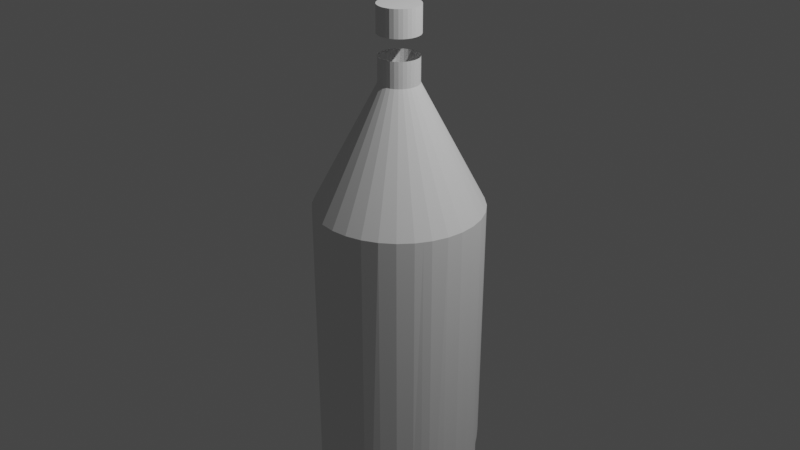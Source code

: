 # Source: bottle.blend  (saved by Blender 3.3.6; exported with 4.5.12 LTS)
import bpy
from mathutils import Matrix  # noqa: F401  (used for matrix-valued properties, if any)

bpy.ops.wm.read_factory_settings(use_empty=True)
scene = bpy.context.scene
scene.name = 'Scene'

# ---- collections
col_collection = bpy.data.collections.new('Collection'); scene.collection.children.link(col_collection)

# ---- world
world_world = bpy.data.worlds.new('World'); scene.world = world_world
world_world.use_nodes = True; world_world.node_tree.nodes.clear()
_N = world_world.node_tree.nodes; _L = world_world.node_tree.links
n0 = _N.new('ShaderNodeOutputWorld'); n0.name = 'World Output'; n0.location = (300, 300)
n1 = _N.new('ShaderNodeBackground'); n1.name = 'Background'; n1.location = (10, 300)
n1.inputs[0].default_value = (0.05088, 0.05088, 0.05088, 1.0)
_L.new(n1.outputs[0], n0.inputs[0])
n0.is_active_output = True
world_world.color = (0.05088, 0.05088, 0.05088)
world_world.use_sun_shadow = False
world_world.sun_shadow_jitter_overblur = 0.0

# ---- cameras
cam_camera = bpy.data.cameras.new('Camera')
cam_camera.clip_end = 100.0
cam_camera.ortho_scale = 7.314

# ---- lights
light_light = bpy.data.lights.new('Light', 'POINT')
light_light.transmission_factor = 0.0
light_light.energy = 1000.0
light_light.shadow_soft_size = 0.1
light_light.shadow_maximum_resolution = 0.006
light_light.use_absolute_resolution = True

# ---- meshes
me_cylinder = bpy.data.meshes.new('Cylinder')
me_cylinder.from_pydata([(-7.042e-10, 0.8805, 0.1673), (7.432e-09, 0.2085, 1.453), (0.1718, 0.8636, 0.1673), (0.04067, 0.2045, 1.453), (0.3369, 0.8135, 0.1673), (0.07978, 0.1926, 1.453), (0.4892, 0.7321, 0.1673), (0.1158, 0.1733, 1.453), (0.6226, 0.6226, 0.1673), (0.1474, 0.1474, 1.453), (0.7321, 0.4892, 0.1673), (0.1733, 0.1158, 1.453), (0.8135, 0.3369, 0.1673), (0.1926, 0.07978, 1.453), (0.8636, 0.1718, 0.1673), (0.2045, 0.04067, 1.453), (0.8805, 5.562e-10, 0.1673), (0.2085, 1.057e-08, 1.453), (0.8636, -0.1718, 0.1673), (0.2045, -0.04067, 1.453), (0.8135, -0.3369, 0.1673), (0.1926, -0.07978, 1.453), (0.7321, -0.4892, 0.1673), (0.1733, -0.1158, 1.453), (0.6226, -0.6226, 0.1673), (0.1474, -0.1474, 1.453), (0.4892, -0.7321, 0.1673), (0.1158, -0.1733, 1.453), (0.3369, -0.8135, 0.1673), (0.07978, -0.1926, 1.453), (0.1718, -0.8636, 0.1673), (0.04067, -0.2045, 1.453), (-7.042e-10, -0.8805, 0.1673), (7.432e-09, -0.2085, 1.453), (-0.1718, -0.8636, 0.1673), (-0.04067, -0.2045, 1.453), (-0.3369, -0.8135, 0.1673), (-0.07978, -0.1926, 1.453), (-0.4892, -0.7321, 0.1673), (-0.1158, -0.1733, 1.453), (-0.6226, -0.6226, 0.1673), (-0.1474, -0.1474, 1.453), (-0.7321, -0.4892, 0.1673), (-0.1733, -0.1158, 1.453), (-0.8135, -0.3369, 0.1673), (-0.1926, -0.07978, 1.453), (-0.8636, -0.1718, 0.1673), (-0.2045, -0.04067, 1.453), (-0.8805, 5.562e-10, 0.1673), (-0.2085, 1.057e-08, 1.453), (-0.8636, 0.1718, 0.1673), (-0.2045, 0.04067, 1.453), (-0.8135, 0.3369, 0.1673), (-0.1926, 0.07978, 1.453), (-0.7321, 0.4892, 0.1673), (-0.1733, 0.1158, 1.453), (-0.6226, 0.6226, 0.1673), (-0.1474, 0.1474, 1.453), (-0.4892, 0.7321, 0.1673), (-0.1158, 0.1733, 1.453), (-0.3369, 0.8135, 0.1673), (-0.07978, 0.1926, 1.453), (-0.1718, 0.8636, 0.1673), (-0.04067, 0.2045, 1.453), (7.432e-09, 0.2085, 1.72), (0.04067, 0.2045, 1.72), (0.07978, 0.1926, 1.72), (0.1158, 0.1733, 1.72), (0.1474, 0.1474, 1.72), (0.1733, 0.1158, 1.72), (0.1926, 0.07978, 1.72), (0.2045, 0.04067, 1.72), (0.2085, 1.057e-08, 1.72), (0.2045, -0.04067, 1.72), (0.1926, -0.07978, 1.72), (0.1733, -0.1158, 1.72), (0.1474, -0.1474, 1.72), (0.1158, -0.1733, 1.72), (0.07978, -0.1926, 1.72), (0.04067, -0.2045, 1.72), (7.432e-09, -0.2085, 1.72), (-0.04067, -0.2045, 1.72), (-0.07978, -0.1926, 1.72), (-0.1158, -0.1733, 1.72), (-0.1474, -0.1474, 1.72), (-0.1733, -0.1158, 1.72), (-0.1926, -0.07978, 1.72), (-0.2045, -0.04067, 1.72), (-0.2085, 1.057e-08, 1.72), (-0.2045, 0.04067, 1.72), (-0.1926, 0.07978, 1.72), (-0.1733, 0.1158, 1.72), (-0.1474, 0.1474, 1.72), (-0.1158, 0.1733, 1.72), (-0.07978, 0.1926, 1.72), (-0.04067, 0.2045, 1.72), (-2.905e-08, 0.8717, -3.891), (0.1701, 0.8549, -3.891), (0.3369, 0.8135, -3.891), (0.4843, 0.7248, -3.891), (0.6164, 0.6164, -3.891), (0.7248, 0.4843, -3.891), (0.8135, 0.3369, -3.891), (0.8549, 0.1701, -3.891), (0.8717, 8.851e-10, -3.891), (0.8549, -0.1701, -3.891), (0.8135, -0.3369, -3.891), (0.7248, -0.4843, -3.891), (0.6164, -0.6164, -3.891), (0.4843, -0.7248, -3.891), (0.3369, -0.8135, -3.891), (0.1701, -0.8549, -3.891), (-2.905e-08, -0.8717, -3.891), (-0.1701, -0.8549, -3.891), (-0.3369, -0.8135, -3.891), (-0.4843, -0.7248, -3.891), (-0.6164, -0.6164, -3.891), (-0.7248, -0.4843, -3.891), (-0.8135, -0.3369, -3.891), (-0.8549, -0.1701, -3.891), (-0.8717, 8.851e-10, -3.891), (-0.8549, 0.1701, -3.891), (-0.8135, 0.3369, -3.891), (-0.7248, 0.4843, -3.891), (-0.6164, 0.6164, -3.891), (-0.4843, 0.7248, -3.891), (-0.3369, 0.8135, -3.891), (-0.1701, 0.8549, -3.891), (1.867e-10, 0.8805, -4.816), (0.1718, 0.8636, -4.816), (0.3369, 0.8135, -4.585), (0.4892, 0.7321, -4.816), (0.6226, 0.6226, -4.816), (0.7321, 0.4892, -4.816), (0.8135, 0.3369, -4.585), (0.8636, 0.1718, -4.816), (0.8805, 5.562e-10, -4.816), (0.8636, -0.1718, -4.816), (0.8135, -0.3369, -4.585), (0.7321, -0.4892, -4.816), (0.6226, -0.6226, -4.816), (0.4892, -0.7321, -4.816), (0.3369, -0.8135, -4.585), (0.1718, -0.8636, -4.816), (1.867e-10, -0.8805, -4.816), (-0.1718, -0.8636, -4.816), (-0.3369, -0.8135, -4.585), (-0.4892, -0.7321, -4.816), (-0.6226, -0.6226, -4.816), (-0.7321, -0.4892, -4.816), (-0.8135, -0.3369, -4.585), (-0.8636, -0.1718, -4.816), (-0.8805, 5.562e-10, -4.816), (-0.8636, 0.1718, -4.816), (-0.8135, 0.3369, -4.585), (-0.7321, 0.4892, -4.816), (-0.6226, 0.6226, -4.816), (-0.4892, 0.7321, -4.816), (-0.3369, 0.8135, -4.585), (-0.1718, 0.8636, -4.816), (5.471e-09, 0.7766, -5.143), (0.1515, 0.7617, -5.143), (0.2972, 0.7175, -4.822), (0.4315, 0.6457, -5.143), (0.5491, 0.5491, -5.143), (0.6457, 0.4315, -5.143), (0.7175, 0.2972, -4.822), (0.7617, 0.1515, -5.143), (0.7766, 5.562e-10, -5.143), (0.7617, -0.1515, -5.143), (0.7175, -0.2972, -4.822), (0.6457, -0.4315, -5.143), (0.5491, -0.5491, -5.143), (0.4315, -0.6457, -5.143), (0.2972, -0.7175, -4.822), (0.1515, -0.7617, -5.143), (5.471e-09, -0.7766, -5.143), (-0.1515, -0.7617, -5.143), (-0.2972, -0.7175, -4.822), (-0.4315, -0.6457, -5.143), (-0.5491, -0.5491, -5.143), (-0.6457, -0.4315, -5.143), (-0.7175, -0.2972, -4.822), (-0.7617, -0.1515, -5.143), (-0.7766, -4.122e-10, -5.143), (-0.7617, 0.1515, -5.143), (-0.7175, 0.2972, -4.822), (-0.6457, 0.4315, -5.143), (-0.5491, 0.5491, -5.143), (-0.4315, 0.6457, -5.143), (-0.2972, 0.7175, -4.822), (-0.1515, 0.7617, -5.143), (6.298e-09, 0.6572, -5.146), (0.1282, 0.6446, -5.146), (0.2515, 0.6072, -5.057), (0.3651, 0.5465, -5.146), (0.4647, 0.4647, -5.146), (0.5465, 0.3651, -5.146), (0.6072, 0.2515, -5.057), (0.6446, 0.1282, -5.146), (0.6572, 5.562e-10, -5.146), (0.6446, -0.1282, -5.146), (0.6072, -0.2515, -5.057), (0.5465, -0.3651, -5.146), (0.4647, -0.4647, -5.146), (0.3651, -0.5465, -5.146), (0.2515, -0.6072, -5.057), (0.1282, -0.6446, -5.146), (6.298e-09, -0.6572, -5.146), (-0.1282, -0.6446, -5.146), (-0.2515, -0.6072, -5.057), (-0.3651, -0.5465, -5.146), (-0.4647, -0.4647, -5.146), (-0.5465, -0.3651, -5.146), (-0.6072, -0.2515, -5.057), (-0.6446, -0.1282, -5.146), (-0.6572, -8.73e-10, -5.146), (-0.6446, 0.1282, -5.146), (-0.6072, 0.2515, -5.057), (-0.5465, 0.3651, -5.146), (-0.4647, 0.4647, -5.146), (-0.3651, 0.5465, -5.146), (-0.2515, 0.6072, -5.057), (-0.1282, 0.6446, -5.146), (6.008e-09, 0.5828, -5.139), (0.1137, 0.5716, -5.139), (0.223, 0.5384, -5.049), (0.3238, 0.4846, -5.139), (0.4121, 0.4121, -5.139), (0.4846, 0.3238, -5.139), (0.5384, 0.223, -5.049), (0.5716, 0.1137, -5.139), (0.5828, -2.494e-10, -5.139), (0.5716, -0.1137, -5.139), (0.5384, -0.223, -5.049), (0.4846, -0.3238, -5.139), (0.4121, -0.4121, -5.139), (0.3238, -0.4846, -5.139), (0.223, -0.5384, -5.049), (0.1137, -0.5716, -5.139), (5.471e-09, -0.5828, -5.139), (-0.1137, -0.5716, -5.139), (-0.223, -0.5384, -5.049), (-0.3238, -0.4846, -5.139), (-0.4121, -0.4121, -5.139), (-0.4846, -0.3238, -5.139), (-0.5384, -0.223, -5.049), (-0.5716, -0.1137, -5.139), (-0.5828, -7.425e-10, -5.139), (-0.5716, 0.1137, -5.139), (-0.5384, 0.223, -5.049), (-0.4846, 0.3238, -5.139), (-0.4121, 0.4121, -5.139), (-0.3238, 0.4846, -5.139), (-0.223, 0.5384, -5.049), (-0.1137, 0.5716, -5.139), (4.626e-09, 0.4767, -5.148), (5.636e-09, 0.5302, -5.145), (0.093, 0.4675, -5.148), (0.1034, 0.5201, -5.145), (0.1824, 0.4404, -5.148), (0.2029, 0.4899, -5.012), (0.2648, 0.3964, -5.148), (0.2946, 0.4409, -5.145), (0.3371, 0.3371, -5.148), (0.3749, 0.3749, -5.145), (0.3964, 0.2648, -5.148), (0.4409, 0.2946, -5.145), (0.4404, 0.1824, -5.148), (0.4899, 0.2029, -5.012), (0.4675, 0.093, -5.148), (0.5201, 0.1034, -5.145), (0.4767, -4.569e-09, -5.148), (0.5302, -1.89e-09, -5.145), (0.4675, -0.093, -5.148), (0.5201, -0.1034, -5.145), (0.4404, -0.1824, -5.148), (0.4899, -0.2029, -5.012), (0.3964, -0.2648, -5.148), (0.4409, -0.2946, -5.145), (0.3371, -0.3371, -5.148), (0.3749, -0.3749, -5.145), (0.2648, -0.3964, -5.148), (0.2946, -0.4409, -5.145), (0.1824, -0.4404, -5.148), (0.2029, -0.4899, -5.012), (0.093, -0.4675, -5.148), (0.1034, -0.5201, -5.145), (8.111e-09, -0.4767, -5.148), (6.27e-09, -0.5302, -5.145), (-0.093, -0.4675, -5.148), (-0.1034, -0.5201, -5.145), (-0.1824, -0.4404, -5.148), (-0.2029, -0.4899, -5.012), (-0.2648, -0.3964, -5.148), (-0.2946, -0.4409, -5.145), (-0.3371, -0.3371, -5.148), (-0.3749, -0.3749, -5.145), (-0.3964, -0.2648, -5.148), (-0.4409, -0.2946, -5.145), (-0.4404, -0.1824, -5.148), (-0.4899, -0.2029, -5.012), (-0.4675, -0.093, -5.148), (-0.5201, -0.1034, -5.145), (-0.4767, -4.774e-09, -5.148), (-0.5302, -2.056e-09, -5.145), (-0.4675, 0.093, -5.148), (-0.5201, 0.1034, -5.145), (-0.4404, 0.1824, -5.148), (-0.4899, 0.2029, -5.012), (-0.3964, 0.2648, -5.148), (-0.4409, 0.2946, -5.145), (-0.3371, 0.3371, -5.148), (-0.3749, 0.3749, -5.145), (-0.2648, 0.3964, -5.148), (-0.2946, 0.4409, -5.145), (-0.1824, 0.4404, -5.148), (-0.2029, 0.4899, -5.012), (-0.093, 0.4675, -5.148), (-0.1034, 0.5201, -5.145), (0.08589, 0.872, 0.1673), (0.2544, 0.8385, 0.1673), (0.4131, 0.7728, 0.1673), (0.5559, 0.6774, 0.1673), (0.6774, 0.5559, 0.1673), (0.7728, 0.4131, 0.1673), (0.8385, 0.2544, 0.1673), (0.872, 0.08589, 0.1673), (0.872, -0.08589, 0.1673), (0.8385, -0.2544, 0.1673), (0.7728, -0.4131, 0.1673), (0.6774, -0.5559, 0.1673), (0.5559, -0.6774, 0.1673), (0.4131, -0.7728, 0.1673), (0.2544, -0.8385, 0.1673), (0.08589, -0.872, 0.1673), (-0.08589, -0.872, 0.1673), (-0.2544, -0.8385, 0.1673), (-0.4131, -0.7728, 0.1673), (-0.5559, -0.6774, 0.1673), (-0.6774, -0.5559, 0.1673), (-0.7728, -0.4131, 0.1673), (-0.8385, -0.2544, 0.1673), (-0.872, -0.08589, 0.1673), (-0.872, 0.08589, 0.1673), (-0.8385, 0.2544, 0.1673), (-0.7728, 0.4131, 0.1673), (-0.6774, 0.5559, 0.1673), (-0.5559, 0.6774, 0.1673), (-0.4131, 0.7728, 0.1673), (-0.2544, 0.8385, 0.1673), (-0.08589, 0.872, 0.1673), (0.08503, 0.8633, -3.891), (0.2544, 0.8385, -3.891), (0.4131, 0.7728, -3.891), (0.5503, 0.6706, -3.891), (0.6706, 0.5503, -3.891), (0.7728, 0.4131, -3.891), (0.8385, 0.2544, -3.891), (0.8633, 0.08503, -3.891), (0.8633, -0.08503, -3.891), (0.8385, -0.2544, -3.891), (0.7728, -0.4131, -3.891), (0.6706, -0.5503, -3.891), (0.5503, -0.6706, -3.891), (0.4131, -0.7728, -3.891), (0.2544, -0.8385, -3.891), (0.08503, -0.8633, -3.891), (-0.08503, -0.8633, -3.891), (-0.2544, -0.8385, -3.891), (-0.4131, -0.7728, -3.891), (-0.5503, -0.6706, -3.891), (-0.6706, -0.5503, -3.891), (-0.7728, -0.4131, -3.891), (-0.8385, -0.2544, -3.891), (-0.8633, -0.08503, -3.891), (-0.8633, 0.08503, -3.891), (-0.8385, 0.2544, -3.891), (-0.7728, 0.4131, -3.891), (-0.6706, 0.5503, -3.891), (-0.5503, 0.6706, -3.891), (-0.4131, 0.7728, -3.891), (-0.2544, 0.8385, -3.891), (-0.08503, 0.8633, -3.891), (0.3369, 0.8135, -2.588), (0.1701, 0.8549, -2.588), (0.7248, -0.4843, -2.588), (0.8135, -0.3369, -2.588), (-0.6164, -0.6164, -2.588), (-0.4843, -0.7248, -2.588), (-0.4843, 0.7248, -2.588), (-0.6164, 0.6164, -2.588), (0.8549, 0.1701, -2.588), (0.8135, 0.3369, -2.588), (-1.501e-08, -0.8717, -2.588), (0.1701, -0.8549, -2.588), (-0.8549, 0.1701, -2.588), (-0.8717, 8.851e-10, -2.588), (0.4843, 0.7248, -2.588), (0.6164, -0.6164, -2.588), (-0.7248, -0.4843, -2.588), (-0.3369, 0.8135, -2.588), (0.8717, 8.851e-10, -2.588), (-0.1701, -0.8549, -2.588), (-0.8135, 0.3369, -2.588), (0.6164, 0.6164, -2.588), (0.4843, -0.7248, -2.588), (-0.8135, -0.3369, -2.588), (-0.1701, 0.8549, -2.588), (0.8549, -0.1701, -2.588), (-0.3369, -0.8135, -2.588), (-0.7248, 0.4843, -2.588), (0.7248, 0.4843, -2.588), (0.3369, -0.8135, -2.588), (-0.8549, -0.1701, -2.588), (-1.501e-08, 0.8717, -2.588), (-0.8633, -0.08503, -2.588), (0.2544, -0.8385, -2.588), (0.7728, 0.4131, -2.588), (-0.6706, 0.5503, -2.588), (-0.4131, -0.7728, -2.588), (0.8385, -0.2544, -2.588), (-0.08503, 0.8633, -2.588), (0.08503, 0.8633, -2.588), (-0.8385, -0.2544, -2.588), (0.4131, -0.7728, -2.588), (0.6706, 0.5503, -2.588), (-0.7728, 0.4131, -2.588), (-0.2544, -0.8385, -2.588), (0.8633, -0.08503, -2.588), (-0.2544, 0.8385, -2.588), (-0.7728, -0.4131, -2.588), (0.5503, -0.6706, -2.588), (0.5503, 0.6706, -2.588), (-0.8385, 0.2544, -2.588), (-0.08503, -0.8633, -2.588), (0.8633, 0.08503, -2.588), (-0.4131, 0.7728, -2.588), (-0.6706, -0.5503, -2.588), (0.6706, -0.5503, -2.588), (0.4131, 0.7728, -2.588), (-0.8633, 0.08503, -2.588), (0.08503, -0.8633, -2.588), (0.8385, 0.2544, -2.588), (-0.5503, 0.6706, -2.588), (-0.5503, -0.6706, -2.588), (0.7728, -0.4131, -2.588), (0.2544, 0.8385, -2.588), (0.1275, 0.8591, -3.891), (0.5834, 0.6435, -3.891), (0.6977, 0.5173, -3.891), (0.8675, 0.04251, -3.891), (0.8591, -0.1275, -3.891), (0.6435, -0.5834, -3.891), (0.5173, -0.6977, -3.891), (0.04251, -0.8675, -3.891), (-0.1275, -0.8591, -3.891), (-0.5834, -0.6435, -3.891), (-0.6977, -0.5173, -3.891), (-0.8675, -0.04251, -3.891), (-0.8591, 0.1275, -3.891), (-0.6435, 0.5834, -3.891), (-0.5173, 0.6977, -3.891), (-0.04251, 0.8675, -3.891), (0.6589, -0.4403, -3.24), (-0.5603, -0.5603, -3.24), (-0.4403, 0.6589, -3.24), (0.7772, 0.1546, -3.24), (-2.454e-08, -0.7924, -3.24), (-0.7772, 0.1546, -3.24), (0.4403, 0.6589, -3.24), (0.5603, -0.5603, -3.24), (-0.6589, -0.4403, -3.24), (0.7924, 2.026e-10, -3.24), (-0.1546, -0.7772, -3.24), (0.5603, 0.5603, -3.24), (0.4403, -0.6589, -3.24), (-0.1546, 0.7772, -3.24), (0.7772, -0.1546, -3.24), (-0.6589, 0.4403, -3.24), (0.6589, 0.4403, -3.24), (-0.7772, -0.1546, -3.24), (0.04251, 0.8675, -3.891), (0.5173, 0.6977, -3.891), (0.6435, 0.5834, -3.891), (0.8591, 0.1275, -3.891), (0.8675, -0.04251, -3.891), (0.6977, -0.5173, -3.891), (0.5834, -0.6435, -3.891), (0.1275, -0.8591, -3.891), (-0.04251, -0.8675, -3.891), (-0.5173, -0.6977, -3.891), (-0.6435, -0.5834, -3.891), (-0.8591, -0.1275, -3.891), (-0.8675, 0.04251, -3.891), (-0.6977, 0.5173, -3.891), (-0.5834, 0.6435, -3.891), (-0.1275, 0.8591, -3.891), (0.1546, 0.7772, -3.24), (-0.4403, -0.6589, -3.24), (-0.5603, 0.5603, -3.24), (0.1546, -0.7772, -3.24), (-0.7924, 2.026e-10, -3.24), (-2.454e-08, 0.7924, -3.24), (-0.7848, -0.0773, -3.24), (-0.8591, -0.1275, -2.588), (-0.8675, -0.04251, -2.588), (-0.6096, 0.5003, -3.24), (-0.6977, 0.5173, -2.588), (-0.6435, 0.5834, -2.588), (-0.0773, 0.7848, -3.24), (-0.1275, 0.8591, -2.588), (-0.04251, 0.8675, -2.588), (0.0773, 0.7848, -3.24), (0.04251, 0.8675, -2.588), (0.1275, 0.8591, -2.588), (0.6096, 0.5003, -3.24), (0.6435, 0.5834, -2.588), (0.6977, 0.5173, -2.588), (0.7848, -0.0773, -3.24), (0.8675, -0.04251, -2.588), (0.8591, -0.1275, -2.588), (0.5003, -0.6096, -3.24), (0.5834, -0.6435, -2.588), (0.5173, -0.6977, -2.588), (0.5003, 0.6096, -3.24), (0.5173, 0.6977, -2.588), (0.5834, 0.6435, -2.588), (-0.0773, -0.7848, -3.24), (-0.04251, -0.8675, -2.588), (-0.1275, -0.8591, -2.588), (0.7848, 0.0773, -3.24), (0.8591, 0.1275, -2.588), (0.8675, 0.04251, -2.588), (-0.6096, -0.5003, -3.24), (-0.6435, -0.5834, -2.588), (-0.6977, -0.5173, -2.588), (0.6096, -0.5003, -3.24), (0.6977, -0.5173, -2.588), (0.6435, -0.5834, -2.588), (-0.7848, 0.0773, -3.24), (-0.8675, 0.04251, -2.588), (-0.8591, 0.1275, -2.588), (0.0773, -0.7848, -3.24), (0.1275, -0.8591, -2.588), (0.04251, -0.8675, -2.588), (-0.5003, 0.6096, -3.24), (-0.5834, 0.6435, -2.588), (-0.5173, 0.6977, -2.588), (-0.5003, -0.6096, -3.24), (-0.5173, -0.6977, -2.588), (-0.5834, -0.6435, -2.588), (-0.4703, -0.6343, -3.24), (-0.5303, 0.585, -3.24), (0.1159, -0.781, -3.24), (-0.7886, 0.03865, -3.24), (0.6343, -0.4703, -3.24), (-0.585, -0.5303, -3.24), (0.781, 0.1159, -3.24), (-0.03865, -0.7886, -3.24), (0.4703, 0.6343, -3.24), (0.5303, -0.585, -3.24), (0.7886, -0.03865, -3.24), (0.585, 0.5303, -3.24), (0.03865, 0.7886, -3.24), (-0.1159, 0.781, -3.24), (-0.6343, 0.4703, -3.24), (-0.7886, -0.03865, -3.24), (-0.585, 0.5303, -3.24), (-0.03865, 0.7886, -3.24), (0.1159, 0.781, -3.24), (0.6343, 0.4703, -3.24), (0.781, -0.1159, -3.24), (0.4703, -0.6343, -3.24), (0.5303, 0.585, -3.24), (-0.1159, -0.781, -3.24), (0.7886, 0.03865, -3.24), (-0.6343, -0.4703, -3.24), (0.585, -0.5303, -3.24), (-0.781, 0.1159, -3.24), (0.03865, -0.7886, -3.24), (-0.4703, 0.6343, -3.24), (-0.5303, -0.585, -3.24), (-0.781, -0.1159, -3.24)], [], [(0, 1, 3, 2, 320), (2, 3, 5, 4, 321), (4, 5, 7, 6, 322), (6, 7, 9, 8, 323), (8, 9, 11, 10, 324), (10, 11, 13, 12, 325), (12, 13, 15, 14, 326), (14, 15, 17, 16, 327), (16, 17, 19, 18, 328), (18, 19, 21, 20, 329), (20, 21, 23, 22, 330), (22, 23, 25, 24, 331), (24, 25, 27, 26, 332), (26, 27, 29, 28, 333), (28, 29, 31, 30, 334), (30, 31, 33, 32, 335), (32, 33, 35, 34, 336), (34, 35, 37, 36, 337), (36, 37, 39, 38, 338), (38, 39, 41, 40, 339), (40, 41, 43, 42, 340), (42, 43, 45, 44, 341), (44, 45, 47, 46, 342), (46, 47, 49, 48, 343), (48, 49, 51, 50, 344), (50, 51, 53, 52, 345), (52, 53, 55, 54, 346), (54, 55, 57, 56, 347), (56, 57, 59, 58, 348), (58, 59, 61, 60, 349), (13, 11, 69, 70), (60, 61, 63, 62, 350), (62, 63, 1, 0, 351), (447, 384, 98, 353), (583, 504, 375, 493), (31, 29, 78, 79), (49, 47, 87, 88), (5, 3, 65, 66), (23, 21, 74, 75), (41, 39, 83, 84), (59, 57, 92, 93), (15, 13, 70, 71), (33, 31, 79, 80), (51, 49, 88, 89), (7, 5, 66, 67), (25, 23, 75, 76), (43, 41, 84, 85), (61, 59, 93, 94), (17, 15, 71, 72), (35, 33, 80, 81), (53, 51, 89, 90), (9, 7, 67, 68), (27, 25, 76, 77), (45, 43, 85, 86), (63, 61, 94, 95), (19, 17, 72, 73), (37, 35, 81, 82), (55, 53, 90, 91), (11, 9, 68, 69), (29, 27, 77, 78), (47, 45, 86, 87), (3, 1, 64, 65), (1, 63, 95, 64), (21, 19, 73, 74), (39, 37, 82, 83), (57, 55, 91, 92), (101, 357, 102, 134, 133), (446, 386, 464, 107, 362), (582, 465, 116, 457), (581, 466, 125, 462), (443, 392, 467, 103, 358), (580, 468, 112, 455), (579, 469, 121, 460), (440, 398, 470, 99, 354), (578, 471, 108, 453), (577, 472, 117, 458), (437, 401, 126, 381), (576, 473, 104, 451), (575, 474, 113, 456), (434, 404, 122, 377), (574, 475, 100, 449), (573, 476, 109, 454), (431, 407, 118, 373), (430, 408, 477, 127, 382), (572, 478, 105, 452), (428, 410, 114, 369), (427, 411, 479, 123, 378), (571, 480, 101, 450), (425, 413, 110, 365), (424, 414, 481, 119, 374), (570, 498, 97, 448), (569, 503, 96, 463), (421, 387, 106, 361), (420, 389, 499, 115, 370), (568, 500, 124, 461), (418, 393, 102, 357), (417, 395, 501, 111, 366), (567, 502, 120, 459), (127, 497, 383, 463, 96, 128, 159), (97, 353, 98, 130, 129), (115, 491, 371, 457, 116, 148, 147), (102, 358, 103, 135, 134), (116, 492, 372, 458, 117, 149, 148), (103, 485, 359, 451, 104, 136, 135), (117, 373, 118, 150, 149), (104, 486, 360, 452, 105, 137, 136), (118, 374, 119, 151, 150), (105, 361, 106, 138, 137), (119, 493, 375, 459, 120, 152, 151), (106, 362, 107, 139, 138), (120, 494, 376, 460, 121, 153, 152), (107, 487, 363, 453, 108, 140, 139), (121, 377, 122, 154, 153), (108, 488, 364, 454, 109, 141, 140), (122, 378, 123, 155, 154), (109, 365, 110, 142, 141), (123, 495, 379, 461, 124, 156, 155), (110, 366, 111, 143, 142), (129, 130, 162, 161), (124, 496, 380, 462, 125, 157, 156), (111, 489, 367, 455, 112, 144, 143), (98, 354, 99, 131, 130), (125, 381, 126, 158, 157), (112, 490, 368, 456, 113, 145, 144), (99, 483, 355, 449, 100, 132, 131), (126, 382, 127, 159, 158), (113, 369, 114, 146, 145), (100, 484, 356, 450, 101, 133, 132), (114, 370, 115, 147, 146), (194, 193, 161, 162), (130, 131, 163, 162), (131, 132, 164, 163), (132, 133, 165, 164), (133, 134, 166, 165), (134, 135, 167, 166), (135, 136, 168, 167), (136, 137, 169, 168), (137, 138, 170, 169), (138, 139, 171, 170), (139, 140, 172, 171), (140, 141, 173, 172), (141, 142, 174, 173), (142, 143, 175, 174), (143, 144, 176, 175), (144, 145, 177, 176), (145, 146, 178, 177), (146, 147, 179, 178), (147, 148, 180, 179), (148, 149, 181, 180), (149, 150, 182, 181), (150, 151, 183, 182), (151, 152, 184, 183), (152, 153, 185, 184), (153, 154, 186, 185), (154, 155, 187, 186), (155, 156, 188, 187), (156, 157, 189, 188), (157, 158, 190, 189), (158, 159, 191, 190), (128, 129, 161, 160), (96, 482, 352, 448, 97, 129, 128), (192, 223, 191, 160), (195, 194, 162, 163), (196, 195, 163, 164), (197, 196, 164, 165), (198, 197, 165, 166), (199, 198, 166, 167), (200, 199, 167, 168), (201, 200, 168, 169), (202, 201, 169, 170), (203, 202, 170, 171), (204, 203, 171, 172), (205, 204, 172, 173), (206, 205, 173, 174), (207, 206, 174, 175), (208, 207, 175, 176), (209, 208, 176, 177), (210, 209, 177, 178), (211, 210, 178, 179), (212, 211, 179, 180), (213, 212, 180, 181), (214, 213, 181, 182), (215, 214, 182, 183), (216, 215, 183, 184), (217, 216, 184, 185), (218, 217, 185, 186), (219, 218, 186, 187), (220, 219, 187, 188), (221, 220, 188, 189), (222, 221, 189, 190), (223, 222, 190, 191), (226, 225, 193, 194), (159, 128, 160, 191), (224, 255, 223, 192), (227, 226, 194, 195), (228, 227, 195, 196), (229, 228, 196, 197), (230, 229, 197, 198), (231, 230, 198, 199), (232, 231, 199, 200), (233, 232, 200, 201), (234, 233, 201, 202), (235, 234, 202, 203), (236, 235, 203, 204), (237, 236, 204, 205), (238, 237, 205, 206), (239, 238, 206, 207), (240, 239, 207, 208), (241, 240, 208, 209), (242, 241, 209, 210), (243, 242, 210, 211), (244, 243, 211, 212), (245, 244, 212, 213), (246, 245, 213, 214), (247, 246, 214, 215), (248, 247, 215, 216), (249, 248, 216, 217), (250, 249, 217, 218), (251, 250, 218, 219), (252, 251, 219, 220), (253, 252, 220, 221), (254, 253, 221, 222), (255, 254, 222, 223), (261, 259, 225, 226), (193, 192, 160, 161), (257, 319, 255, 224), (263, 261, 226, 227), (265, 263, 227, 228), (267, 265, 228, 229), (269, 267, 229, 230), (271, 269, 230, 231), (273, 271, 231, 232), (275, 273, 232, 233), (277, 275, 233, 234), (279, 277, 234, 235), (281, 279, 235, 236), (283, 281, 236, 237), (285, 283, 237, 238), (287, 285, 238, 239), (289, 287, 239, 240), (291, 289, 240, 241), (293, 291, 241, 242), (295, 293, 242, 243), (297, 295, 243, 244), (299, 297, 244, 245), (301, 299, 245, 246), (303, 301, 246, 247), (305, 303, 247, 248), (307, 305, 248, 249), (309, 307, 249, 250), (311, 309, 250, 251), (313, 311, 251, 252), (315, 313, 252, 253), (317, 315, 253, 254), (319, 317, 254, 255), (256, 258, 260, 262, 264, 266, 268, 270, 272, 274, 276, 278, 280, 282, 284, 286, 288, 290, 292, 294, 296, 298, 300, 302, 304, 306, 308, 310, 312, 314, 316, 318), (225, 224, 192, 193), (258, 256, 257, 259), (260, 258, 259, 261), (262, 260, 261, 263), (264, 262, 263, 265), (266, 264, 265, 267), (268, 266, 267, 269), (270, 268, 269, 271), (272, 270, 271, 273), (274, 272, 273, 275), (276, 274, 275, 277), (278, 276, 277, 279), (280, 278, 279, 281), (282, 280, 281, 283), (284, 282, 283, 285), (286, 284, 285, 287), (288, 286, 287, 289), (290, 288, 289, 291), (292, 290, 291, 293), (294, 292, 293, 295), (296, 294, 295, 297), (298, 296, 297, 299), (300, 298, 299, 301), (302, 300, 301, 303), (304, 302, 303, 305), (306, 304, 305, 307), (308, 306, 307, 309), (310, 308, 309, 311), (312, 310, 311, 313), (314, 312, 313, 315), (316, 314, 315, 317), (318, 316, 317, 319), (256, 318, 319, 257), (259, 257, 224, 225), (46, 343, 416, 505, 414), (343, 48, 397, 506, 416), (413, 417, 366, 110), (28, 334, 417, 413), (334, 30, 395, 417), (412, 418, 357, 101, 480), (10, 325, 418, 412), (325, 12, 393, 418), (566, 507, 379, 495), (54, 347, 419, 508, 411), (347, 56, 391, 509, 419), (410, 420, 370, 114), (36, 338, 420, 410), (338, 38, 389, 420), (409, 421, 361, 105, 478), (18, 329, 421, 409), (329, 20, 387, 421), (565, 510, 383, 497), (62, 351, 422, 511, 408), (351, 0, 415, 512, 422), (564, 513, 352, 482), (0, 320, 423, 514, 415), (320, 2, 385, 515, 423), (407, 424, 374, 118), (44, 342, 424, 407), (342, 46, 414, 424), (406, 425, 365, 109, 476), (26, 333, 425, 406), (333, 28, 413, 425), (563, 516, 356, 484), (8, 324, 426, 517, 405), (324, 10, 412, 518, 426), (404, 427, 378, 122), (52, 346, 427, 404), (346, 54, 411, 427), (403, 428, 369, 113, 474), (34, 337, 428, 403), (337, 36, 410, 428), (562, 519, 360, 486), (16, 328, 429, 520, 402), (328, 18, 409, 521, 429), (401, 430, 382, 126), (60, 350, 430, 401), (350, 62, 408, 430), (400, 431, 373, 117, 472), (42, 341, 431, 400), (341, 44, 407, 431), (561, 522, 364, 488), (24, 332, 432, 523, 399), (332, 26, 406, 524, 432), (560, 525, 355, 483), (6, 323, 433, 526, 398), (323, 8, 405, 527, 433), (396, 434, 377, 121, 469), (50, 345, 434, 396), (345, 52, 404, 434), (559, 528, 368, 490), (32, 336, 435, 529, 394), (336, 34, 403, 530, 435), (558, 531, 359, 485), (14, 327, 436, 532, 392), (327, 16, 402, 533, 436), (390, 437, 381, 125, 466), (58, 349, 437, 390), (349, 60, 401, 437), (557, 534, 372, 492), (40, 340, 438, 535, 388), (340, 42, 400, 536, 438), (556, 537, 363, 487), (22, 331, 439, 538, 386), (331, 24, 399, 539, 439), (384, 440, 354, 98), (4, 322, 440, 384), (322, 6, 398, 440), (555, 540, 376, 494), (48, 344, 441, 541, 397), (344, 50, 396, 542, 441), (554, 543, 367, 489), (30, 335, 442, 544, 395), (335, 32, 394, 545, 442), (393, 443, 358, 102), (12, 326, 443, 393), (326, 14, 392, 443), (553, 546, 380, 496), (56, 348, 444, 547, 391), (348, 58, 390, 548, 444), (552, 549, 371, 491), (38, 339, 445, 550, 389), (339, 40, 388, 551, 445), (387, 446, 362, 106), (20, 330, 446, 387), (330, 22, 386, 446), (385, 447, 353, 97, 498), (2, 321, 447, 385), (321, 4, 384, 447), (499, 552, 491, 115), (389, 550, 552, 499), (550, 445, 549, 552), (500, 553, 496, 124), (391, 547, 553, 500), (547, 444, 546, 553), (501, 554, 489, 111), (395, 544, 554, 501), (544, 442, 543, 554), (502, 555, 494, 120), (397, 541, 555, 502), (541, 441, 540, 555), (464, 556, 487, 107), (386, 538, 556, 464), (538, 439, 537, 556), (465, 557, 492, 116), (388, 535, 557, 465), (535, 438, 534, 557), (467, 558, 485, 103), (392, 532, 558, 467), (532, 436, 531, 558), (468, 559, 490, 112), (394, 529, 559, 468), (529, 435, 528, 559), (470, 560, 483, 99), (398, 526, 560, 470), (526, 433, 525, 560), (471, 561, 488, 108), (399, 523, 561, 471), (523, 432, 522, 561), (473, 562, 486, 104), (402, 520, 562, 473), (520, 429, 519, 562), (475, 563, 484, 100), (405, 517, 563, 475), (517, 426, 516, 563), (503, 564, 482, 96), (415, 514, 564, 503), (514, 423, 513, 564), (477, 565, 497, 127), (408, 511, 565, 477), (511, 422, 510, 565), (479, 566, 495, 123), (411, 508, 566, 479), (508, 419, 507, 566), (504, 567, 459, 375), (416, 506, 567, 504), (506, 397, 502, 567), (507, 568, 461, 379), (419, 509, 568, 507), (509, 391, 500, 568), (510, 569, 463, 383), (422, 512, 569, 510), (512, 415, 503, 569), (513, 570, 448, 352), (423, 515, 570, 513), (515, 385, 498, 570), (516, 571, 450, 356), (426, 518, 571, 516), (518, 412, 480, 571), (519, 572, 452, 360), (429, 521, 572, 519), (521, 409, 478, 572), (522, 573, 454, 364), (432, 524, 573, 522), (524, 406, 476, 573), (525, 574, 449, 355), (433, 527, 574, 525), (527, 405, 475, 574), (528, 575, 456, 368), (435, 530, 575, 528), (530, 403, 474, 575), (531, 576, 451, 359), (436, 533, 576, 531), (533, 402, 473, 576), (534, 577, 458, 372), (438, 536, 577, 534), (536, 400, 472, 577), (537, 578, 453, 363), (439, 539, 578, 537), (539, 399, 471, 578), (540, 579, 460, 376), (441, 542, 579, 540), (542, 396, 469, 579), (543, 580, 455, 367), (442, 545, 580, 543), (545, 394, 468, 580), (546, 581, 462, 380), (444, 548, 581, 546), (548, 390, 466, 581), (549, 582, 457, 371), (445, 551, 582, 549), (551, 388, 465, 582), (481, 583, 493, 119), (414, 505, 583, 481), (505, 416, 504, 583)])
_uv = me_cylinder.uv_layers.new(name='UVMap')
_uv.uv.foreach_set('vector', [1.0, 0.5, 1.0, 1.0, 0.9688, 1.0, 0.9688, 0.5, 0.9844, 0.5, 0.9688, 0.5, 0.9688, 1.0, 0.9375, 1.0, 0.9375, 0.5, 0.9531, 0.5, 0.9375, 0.5, 0.9375, 1.0, 0.9062, 1.0, 0.9062, 0.5, 0.9219, 0.5, 0.9062, 0.5, 0.9062, 1.0, 0.875, 1.0, 0.875, 0.5, 0.8906, 0.5, 0.875, 0.5, 0.875, 1.0, 0.8438, 1.0, 0.8438, 0.5, 0.8594, 0.5, 0.8438, 0.5, 0.8438, 1.0, 0.8125, 1.0, 0.8125, 0.5, 0.8281, 0.5, 0.8125, 0.5, 0.8125, 1.0, 0.7812, 1.0, 0.7812, 0.5, 0.7969, 0.5, 0.7812, 0.5, 0.7812, 1.0, 0.75, 1.0, 0.75, 0.5, 0.7656, 0.5, 0.75, 0.5, 0.75, 1.0, 0.7188, 1.0, 0.7188, 0.5, 0.7344, 0.5, 0.7188, 0.5, 0.7188, 1.0, 0.6875, 1.0, 0.6875, 0.5, 0.7031, 0.5, 0.6875, 0.5, 0.6875, 1.0, 0.6562, 1.0, 0.6562, 0.5, 0.6719, 0.5, 0.6562, 0.5, 0.6562, 1.0, 0.625, 1.0, 0.625, 0.5, 0.6406, 0.5, 0.625, 0.5, 0.625, 1.0, 0.5938, 1.0, 0.5938, 0.5, 0.6094, 0.5, 0.5938, 0.5, 0.5938, 1.0, 0.5625, 1.0, 0.5625, 0.5, 0.5781, 0.5, 0.5625, 0.5, 0.5625, 1.0, 0.5312, 1.0, 0.5312, 0.5, 0.5469, 0.5, 0.5312, 0.5, 0.5312, 1.0, 0.5, 1.0, 0.5, 0.5, 0.5156, 0.5, 0.5, 0.5, 0.5, 1.0, 0.4688, 1.0, 0.4688, 0.5, 0.4844, 0.5, 0.4688, 0.5, 0.4688, 1.0, 0.4375, 1.0, 0.4375, 0.5, 0.4531, 0.5, 0.4375, 0.5, 0.4375, 1.0, 0.4062, 1.0, 0.4062, 0.5, 0.4219, 0.5, 0.4062, 0.5, 0.4062, 1.0, 0.375, 1.0, 0.375, 0.5, 0.3906, 0.5, 0.375, 0.5, 0.375, 1.0, 0.3438, 1.0, 0.3438, 0.5, 0.3594, 0.5, 0.3438, 0.5, 0.3438, 1.0, 0.3125, 1.0, 0.3125, 0.5, 0.3281, 0.5, 0.3125, 0.5, 0.3125, 1.0, 0.2812, 1.0, 0.2812, 0.5, 0.2969, 0.5, 0.2812, 0.5, 0.2812, 1.0, 0.25, 1.0, 0.25, 0.5, 0.2656, 0.5, 0.25, 0.5, 0.25, 1.0, 0.2188, 1.0, 0.2188, 0.5, 0.2344, 0.5, 0.2188, 0.5, 0.2188, 1.0, 0.1875, 1.0, 0.1875, 0.5, 0.2031, 0.5, 0.1875, 0.5, 0.1875, 1.0, 0.1562, 1.0, 0.1562, 0.5, 0.1719, 0.5, 0.1562, 0.5, 0.1562, 1.0, 0.125, 1.0, 0.125, 0.5, 0.1406, 0.5, 0.125, 0.5, 0.125, 1.0, 0.09375, 1.0, 0.09375, 0.5, 0.1094, 0.5, 0.09375, 0.5, 0.09375, 1.0, 0.0625, 1.0, 0.0625, 0.5, 0.07812, 0.5, 0.8125, 1.0, 0.8438, 1.0, 0.8438, 1.0, 0.8125, 1.0, 0.0625, 0.5, 0.0625, 1.0, 0.03125, 1.0, 0.03125, 0.5, 0.04688, 0.5, 0.03125, 0.5, 0.03125, 1.0, 0.0, 1.0, 0.0, 0.5, 0.01562, 0.5, 0.9531, 0.5, 0.9375, 0.5, 0.9375, 0.5, 0.9531, 0.5, 0.2734, 0.5, 0.2656, 0.5, 0.2656, 0.5, 0.2734, 0.5, 0.5312, 1.0, 0.5625, 1.0, 0.5625, 1.0, 0.5312, 1.0, 0.25, 1.0, 0.2812, 1.0, 0.2812, 1.0, 0.25, 1.0, 0.9375, 1.0, 0.9688, 1.0, 0.9688, 1.0, 0.9375, 1.0, 0.6562, 1.0, 0.6875, 1.0, 0.6875, 1.0, 0.6562, 1.0, 0.375, 1.0, 0.4062, 1.0, 0.4062, 1.0, 0.375, 1.0, 0.09375, 1.0, 0.125, 1.0, 0.125, 1.0, 0.09375, 1.0, 0.7812, 1.0, 0.8125, 1.0, 0.8125, 1.0, 0.7812, 1.0, 0.5, 1.0, 0.5312, 1.0, 0.5312, 1.0, 0.5, 1.0, 0.2188, 1.0, 0.25, 1.0, 0.25, 1.0, 0.2188, 1.0, 0.9062, 1.0, 0.9375, 1.0, 0.9375, 1.0, 0.9062, 1.0, 0.625, 1.0, 0.6562, 1.0, 0.6562, 1.0, 0.625, 1.0, 0.3438, 1.0, 0.375, 1.0, 0.375, 1.0, 0.3438, 1.0, 0.0625, 1.0, 0.09375, 1.0, 0.09375, 1.0, 0.0625, 1.0, 0.75, 1.0, 0.7812, 1.0, 0.7812, 1.0, 0.75, 1.0, 0.4688, 1.0, 0.5, 1.0, 0.5, 1.0, 0.4688, 1.0, 0.1875, 1.0, 0.2188, 1.0, 0.2188, 1.0, 0.1875, 1.0, 0.875, 1.0, 0.9062, 1.0, 0.9062, 1.0, 0.875, 1.0, 0.5938, 1.0, 0.625, 1.0, 0.625, 1.0, 0.5938, 1.0, 0.3125, 1.0, 0.3438, 1.0, 0.3438, 1.0, 0.3125, 1.0, 0.03125, 1.0, 0.0625, 1.0, 0.0625, 1.0, 0.03125, 1.0, 0.7188, 1.0, 0.75, 1.0, 0.75, 1.0, 0.7188, 1.0, 0.4375, 1.0, 0.4688, 1.0, 0.4688, 1.0, 0.4375, 1.0, 0.1562, 1.0, 0.1875, 1.0, 0.1875, 1.0, 0.1562, 1.0, 0.8438, 1.0, 0.875, 1.0, 0.875, 1.0, 0.8438, 1.0, 0.5625, 1.0, 0.5938, 1.0, 0.5938, 1.0, 0.5625, 1.0, 0.2812, 1.0, 0.3125, 1.0, 0.3125, 1.0, 0.2812, 1.0, 0.9688, 1.0, 1.0, 1.0, 1.0, 1.0, 0.9688, 1.0, 0.0, 1.0, 0.03125, 1.0, 0.03125, 1.0, 0.0, 1.0, 0.6875, 1.0, 0.7188, 1.0, 0.7188, 1.0, 0.6875, 1.0, 0.4062, 1.0, 0.4375, 1.0, 0.4375, 1.0, 0.4062, 1.0, 0.125, 1.0, 0.1562, 1.0, 0.1562, 1.0, 0.125, 1.0, 0.8438, 0.5, 0.8281, 0.5, 0.8125, 0.5, 0.8125, 0.5, 0.8438, 0.5, 0.6719, 0.5, 0.6562, 0.5, 0.6562, 0.5, 0.6562, 0.5, 0.6719, 0.5, 0.3828, 0.5, 0.375, 0.5, 0.375, 0.5, 0.3828, 0.5, 0.1016, 0.5, 0.09375, 0.5, 0.09375, 0.5, 0.1016, 0.5, 0.7969, 0.5, 0.7812, 0.5, 0.7812, 0.5, 0.7812, 0.5, 0.7969, 0.5, 0.5078, 0.5, 0.5, 0.5, 0.5, 0.5, 0.5078, 0.5, 0.2266, 0.5, 0.2188, 0.5, 0.2188, 0.5, 0.2266, 0.5, 0.9219, 0.5, 0.9062, 0.5, 0.9062, 0.5, 0.9062, 0.5, 0.9219, 0.5, 0.6328, 0.5, 0.625, 0.5, 0.625, 0.5, 0.6328, 0.5, 0.3516, 0.5, 0.3438, 0.5, 0.3438, 0.5, 0.3516, 0.5, 0.07812, 0.5, 0.0625, 0.5, 0.0625, 0.5, 0.07812, 0.5, 0.7578, 0.5, 0.75, 0.5, 0.75, 0.5, 0.7578, 0.5, 0.4766, 0.5, 0.4688, 0.5, 0.4688, 0.5, 0.4766, 0.5, 0.2031, 0.5, 0.1875, 0.5, 0.1875, 0.5, 0.2031, 0.5, 0.8828, 0.5, 0.875, 0.5, 0.875, 0.5, 0.8828, 0.5, 0.6016, 0.5, 0.5938, 0.5, 0.5938, 0.5, 0.6016, 0.5, 0.3281, 0.5, 0.3125, 0.5, 0.3125, 0.5, 0.3281, 0.5, 0.04688, 0.5, 0.03125, 0.5, 0.03125, 0.5, 0.03125, 0.5, 0.04688, 0.5, 0.7266, 0.5, 0.7188, 0.5, 0.7188, 0.5, 0.7266, 0.5, 0.4531, 0.5, 0.4375, 0.5, 0.4375, 0.5, 0.4531, 0.5, 0.1719, 0.5, 0.1562, 0.5, 0.1562, 0.5, 0.1562, 0.5, 0.1719, 0.5, 0.8516, 0.5, 0.8438, 0.5, 0.8438, 0.5, 0.8516, 0.5, 0.5781, 0.5, 0.5625, 0.5, 0.5625, 0.5, 0.5781, 0.5, 0.2969, 0.5, 0.2812, 0.5, 0.2812, 0.5, 0.2812, 0.5, 0.2969, 0.5, 0.9766, 0.5, 0.9688, 0.5, 0.9688, 0.5, 0.9766, 0.5, 0.007812, 0.5, 0.0, 0.5, 0.0, 0.5, 0.007812, 0.5, 0.7031, 0.5, 0.6875, 0.5, 0.6875, 0.5, 0.7031, 0.5, 0.4219, 0.5, 0.4062, 0.5, 0.4062, 0.5, 0.4062, 0.5, 0.4219, 0.5, 0.1328, 0.5, 0.125, 0.5, 0.125, 0.5, 0.1328, 0.5, 0.8281, 0.5, 0.8125, 0.5, 0.8125, 0.5, 0.8281, 0.5, 0.5469, 0.5, 0.5312, 0.5, 0.5312, 0.5, 0.5312, 0.5, 0.5469, 0.5, 0.2578, 0.5, 0.25, 0.5, 0.25, 0.5, 0.2578, 0.5, 0.03125, 0.5, 0.02344, 0.5, 0.01562, 0.5, 0.007812, 0.5, 0.0, 0.5, 0.0, 0.5, 0.03125, 0.5, 0.9688, 0.5, 0.9531, 0.5, 0.9375, 0.5, 0.9375, 0.5, 0.9688, 0.5, 0.4062, 0.5, 0.3984, 0.5, 0.3906, 0.5, 0.3828, 0.5, 0.375, 0.5, 0.375, 0.5, 0.4062, 0.5, 0.8125, 0.5, 0.7969, 0.5, 0.7812, 0.5, 0.7812, 0.5, 0.8125, 0.5, 0.375, 0.5, 0.3672, 0.5, 0.3594, 0.5, 0.3516, 0.5, 0.3438, 0.5, 0.3438, 0.5, 0.375, 0.5, 0.7812, 0.5, 0.7734, 0.5, 0.7656, 0.5, 0.7578, 0.5, 0.75, 0.5, 0.75, 0.5, 0.7812, 0.5, 0.3438, 0.5, 0.3281, 0.5, 0.3125, 0.5, 0.3125, 0.5, 0.3438, 0.5, 0.75, 0.5, 0.7422, 0.5, 0.7344, 0.5, 0.7266, 0.5, 0.7188, 0.5, 0.7188, 0.5, 0.75, 0.5, 0.3125, 0.5, 0.2969, 0.5, 0.2812, 0.5, 0.2812, 0.5, 0.3125, 0.5, 0.7188, 0.5, 0.7031, 0.5, 0.6875, 0.5, 0.6875, 0.5, 0.7188, 0.5, 0.2812, 0.5, 0.2734, 0.5, 0.2656, 0.5, 0.2578, 0.5, 0.25, 0.5, 0.25, 0.5, 0.2812, 0.5, 0.6875, 0.5, 0.6719, 0.5, 0.6562, 0.5, 0.6562, 0.5, 0.6875, 0.5, 0.25, 0.5, 0.2422, 0.5, 0.2344, 0.5, 0.2266, 0.5, 0.2188, 0.5, 0.2188, 0.5, 0.25, 0.5, 0.6562, 0.5, 0.6484, 0.5, 0.6406, 0.5, 0.6328, 0.5, 0.625, 0.5, 0.625, 0.5, 0.6562, 0.5, 0.2188, 0.5, 0.2031, 0.5, 0.1875, 0.5, 0.1875, 0.5, 0.2188, 0.5, 0.625, 0.5, 0.6172, 0.5, 0.6094, 0.5, 0.6016, 0.5, 0.5938, 0.5, 0.5938, 0.5, 0.625, 0.5, 0.1875, 0.5, 0.1719, 0.5, 0.1562, 0.5, 0.1562, 0.5, 0.1875, 0.5, 0.5938, 0.5, 0.5781, 0.5, 0.5625, 0.5, 0.5625, 0.5, 0.5938, 0.5, 0.1562, 0.5, 0.1484, 0.5, 0.1406, 0.5, 0.1328, 0.5, 0.125, 0.5, 0.125, 0.5, 0.1562, 0.5, 0.5625, 0.5, 0.5469, 0.5, 0.5312, 0.5, 0.5312, 0.5, 0.5625, 0.5, 0.7968, 0.4854, 0.8418, 0.4717, 0.831, 0.4456, 0.7913, 0.4576, 0.125, 0.5, 0.1172, 0.5, 0.1094, 0.5, 0.1016, 0.5, 0.09375, 0.5, 0.09375, 0.5, 0.125, 0.5, 0.5312, 0.5, 0.5234, 0.5, 0.5156, 0.5, 0.5078, 0.5, 0.5, 0.5, 0.5, 0.5, 0.5312, 0.5, 0.9375, 0.5, 0.9219, 0.5, 0.9062, 0.5, 0.9062, 0.5, 0.9375, 0.5, 0.09375, 0.5, 0.07812, 0.5, 0.0625, 0.5, 0.0625, 0.5, 0.09375, 0.5, 0.5, 0.5, 0.4922, 0.5, 0.4844, 0.5, 0.4766, 0.5, 0.4688, 0.5, 0.4688, 0.5, 0.5, 0.5, 0.9062, 0.5, 0.8984, 0.5, 0.8906, 0.5, 0.8828, 0.5, 0.875, 0.5, 0.875, 0.5, 0.9062, 0.5, 0.0625, 0.5, 0.04688, 0.5, 0.03125, 0.5, 0.03125, 0.5, 0.0625, 0.5, 0.4688, 0.5, 0.4531, 0.5, 0.4375, 0.5, 0.4375, 0.5, 0.4688, 0.5, 0.875, 0.5, 0.8672, 0.5, 0.8594, 0.5, 0.8516, 0.5, 0.8438, 0.5, 0.8438, 0.5, 0.875, 0.5, 0.4375, 0.5, 0.4219, 0.5, 0.4062, 0.5, 0.4062, 0.5, 0.4375, 0.5, 0.8186, 0.4155, 0.785, 0.4257, 0.7913, 0.4576, 0.831, 0.4456, 0.8418, 0.4717, 0.8833, 0.4496, 0.8676, 0.426, 0.831, 0.4456, 0.8833, 0.4496, 0.9197, 0.4197, 0.8997, 0.3997, 0.8676, 0.426, 0.9197, 0.4197, 0.9496, 0.3833, 0.926, 0.3676, 0.8997, 0.3997, 0.9496, 0.3833, 0.9717, 0.3418, 0.9456, 0.331, 0.926, 0.3676, 0.9717, 0.3418, 0.9854, 0.2968, 0.9576, 0.2913, 0.9456, 0.331, 0.9854, 0.2968, 0.99, 0.25, 0.9617, 0.25, 0.9576, 0.2913, 0.99, 0.25, 0.9854, 0.2032, 0.9576, 0.2087, 0.9617, 0.25, 0.9854, 0.2032, 0.9717, 0.1582, 0.9456, 0.169, 0.9576, 0.2087, 0.9717, 0.1582, 0.9496, 0.1167, 0.926, 0.1324, 0.9456, 0.169, 0.9496, 0.1167, 0.9197, 0.08029, 0.8997, 0.1003, 0.926, 0.1324, 0.9197, 0.08029, 0.8833, 0.05045, 0.8676, 0.07399, 0.8997, 0.1003, 0.8833, 0.05045, 0.8418, 0.02827, 0.831, 0.05443, 0.8676, 0.07399, 0.8418, 0.02827, 0.7968, 0.01461, 0.7913, 0.04239, 0.831, 0.05443, 0.7968, 0.01461, 0.75, 0.01, 0.75, 0.03832, 0.7913, 0.04239, 0.75, 0.01, 0.7032, 0.01461, 0.7087, 0.04239, 0.75, 0.03832, 0.7032, 0.01461, 0.6582, 0.02827, 0.669, 0.05443, 0.7087, 0.04239, 0.6582, 0.02827, 0.6167, 0.05045, 0.6324, 0.07399, 0.669, 0.05443, 0.6167, 0.05045, 0.5803, 0.08029, 0.6003, 0.1003, 0.6324, 0.07399, 0.5803, 0.08029, 0.5504, 0.1167, 0.574, 0.1324, 0.6003, 0.1003, 0.5504, 0.1167, 0.5283, 0.1582, 0.5544, 0.169, 0.574, 0.1324, 0.5283, 0.1582, 0.5146, 0.2032, 0.5424, 0.2087, 0.5544, 0.169, 0.5146, 0.2032, 0.51, 0.25, 0.5383, 0.25, 0.5424, 0.2087, 0.51, 0.25, 0.5146, 0.2968, 0.5424, 0.2913, 0.5383, 0.25, 0.5146, 0.2968, 0.5283, 0.3418, 0.5544, 0.331, 0.5424, 0.2913, 0.5283, 0.3418, 0.5504, 0.3833, 0.574, 0.3676, 0.5544, 0.331, 0.5504, 0.3833, 0.5803, 0.4197, 0.6003, 0.3997, 0.574, 0.3676, 0.5803, 0.4197, 0.6167, 0.4496, 0.6324, 0.426, 0.6003, 0.3997, 0.6167, 0.4496, 0.6582, 0.4717, 0.669, 0.4456, 0.6324, 0.426, 0.6582, 0.4717, 0.7032, 0.4854, 0.7087, 0.4576, 0.669, 0.4456, 0.75, 0.49, 0.7968, 0.4854, 0.7913, 0.4576, 0.75, 0.4617, 1.0, 0.5, 0.9922, 0.5, 0.9844, 0.5, 0.9766, 0.5, 0.9688, 0.5, 0.9688, 0.5, 1.0, 0.5, 0.75, 0.4291, 0.715, 0.4257, 0.7087, 0.4576, 0.75, 0.4617, 0.8495, 0.399, 0.8186, 0.4155, 0.831, 0.4456, 0.8676, 0.426, 0.8767, 0.3767, 0.8495, 0.399, 0.8676, 0.426, 0.8997, 0.3997, 0.899, 0.3495, 0.8767, 0.3767, 0.8997, 0.3997, 0.926, 0.3676, 0.9155, 0.3186, 0.899, 0.3495, 0.926, 0.3676, 0.9456, 0.331, 0.9257, 0.285, 0.9155, 0.3186, 0.9456, 0.331, 0.9576, 0.2913, 0.9291, 0.25, 0.9257, 0.285, 0.9576, 0.2913, 0.9617, 0.25, 0.9257, 0.215, 0.9291, 0.25, 0.9617, 0.25, 0.9576, 0.2087, 0.9155, 0.1814, 0.9257, 0.215, 0.9576, 0.2087, 0.9456, 0.169, 0.899, 0.1505, 0.9155, 0.1814, 0.9456, 0.169, 0.926, 0.1324, 0.8767, 0.1233, 0.899, 0.1505, 0.926, 0.1324, 0.8997, 0.1003, 0.8495, 0.101, 0.8767, 0.1233, 0.8997, 0.1003, 0.8676, 0.07399, 0.8186, 0.08449, 0.8495, 0.101, 0.8676, 0.07399, 0.831, 0.05443, 0.785, 0.07429, 0.8186, 0.08449, 0.831, 0.05443, 0.7913, 0.04239, 0.75, 0.07085, 0.785, 0.07429, 0.7913, 0.04239, 0.75, 0.03832, 0.715, 0.07429, 0.75, 0.07085, 0.75, 0.03832, 0.7087, 0.04239, 0.6814, 0.08449, 0.715, 0.07429, 0.7087, 0.04239, 0.669, 0.05443, 0.6505, 0.101, 0.6814, 0.08449, 0.669, 0.05443, 0.6324, 0.07399, 0.6233, 0.1233, 0.6505, 0.101, 0.6324, 0.07399, 0.6003, 0.1003, 0.601, 0.1505, 0.6233, 0.1233, 0.6003, 0.1003, 0.574, 0.1324, 0.5845, 0.1814, 0.601, 0.1505, 0.574, 0.1324, 0.5544, 0.169, 0.5743, 0.215, 0.5845, 0.1814, 0.5544, 0.169, 0.5424, 0.2087, 0.5709, 0.25, 0.5743, 0.215, 0.5424, 0.2087, 0.5383, 0.25, 0.5743, 0.285, 0.5709, 0.25, 0.5383, 0.25, 0.5424, 0.2913, 0.5845, 0.3186, 0.5743, 0.285, 0.5424, 0.2913, 0.5544, 0.331, 0.601, 0.3495, 0.5845, 0.3186, 0.5544, 0.331, 0.574, 0.3676, 0.6233, 0.3767, 0.601, 0.3495, 0.574, 0.3676, 0.6003, 0.3997, 0.6505, 0.399, 0.6233, 0.3767, 0.6003, 0.3997, 0.6324, 0.426, 0.6814, 0.4155, 0.6505, 0.399, 0.6324, 0.426, 0.669, 0.4456, 0.715, 0.4257, 0.6814, 0.4155, 0.669, 0.4456, 0.7087, 0.4576, 0.8108, 0.3968, 0.781, 0.4058, 0.785, 0.4257, 0.8186, 0.4155, 0.7032, 0.4854, 0.75, 0.49, 0.75, 0.4617, 0.7087, 0.4576, 0.75, 0.4088, 0.719, 0.4058, 0.715, 0.4257, 0.75, 0.4291, 0.8383, 0.3821, 0.8108, 0.3968, 0.8186, 0.4155, 0.8495, 0.399, 0.8623, 0.3623, 0.8383, 0.3821, 0.8495, 0.399, 0.8767, 0.3767, 0.8821, 0.3383, 0.8623, 0.3623, 0.8767, 0.3767, 0.899, 0.3495, 0.8968, 0.3108, 0.8821, 0.3383, 0.899, 0.3495, 0.9155, 0.3186, 0.9058, 0.281, 0.8968, 0.3108, 0.9155, 0.3186, 0.9257, 0.285, 0.9088, 0.25, 0.9058, 0.281, 0.9257, 0.285, 0.9291, 0.25, 0.9058, 0.219, 0.9088, 0.25, 0.9291, 0.25, 0.9257, 0.215, 0.8968, 0.1892, 0.9058, 0.219, 0.9257, 0.215, 0.9155, 0.1814, 0.8821, 0.1617, 0.8968, 0.1892, 0.9155, 0.1814, 0.899, 0.1505, 0.8623, 0.1377, 0.8821, 0.1617, 0.899, 0.1505, 0.8767, 0.1233, 0.8383, 0.1179, 0.8623, 0.1377, 0.8767, 0.1233, 0.8495, 0.101, 0.8108, 0.1032, 0.8383, 0.1179, 0.8495, 0.101, 0.8186, 0.08449, 0.781, 0.0942, 0.8108, 0.1032, 0.8186, 0.08449, 0.785, 0.07429, 0.75, 0.09115, 0.781, 0.0942, 0.785, 0.07429, 0.75, 0.07085, 0.719, 0.0942, 0.75, 0.09115, 0.75, 0.07085, 0.715, 0.07429, 0.6892, 0.1032, 0.719, 0.0942, 0.715, 0.07429, 0.6814, 0.08449, 0.6617, 0.1179, 0.6892, 0.1032, 0.6814, 0.08449, 0.6505, 0.101, 0.6377, 0.1377, 0.6617, 0.1179, 0.6505, 0.101, 0.6233, 0.1233, 0.6179, 0.1617, 0.6377, 0.1377, 0.6233, 0.1233, 0.601, 0.1505, 0.6032, 0.1892, 0.6179, 0.1617, 0.601, 0.1505, 0.5845, 0.1814, 0.5942, 0.219, 0.6032, 0.1892, 0.5845, 0.1814, 0.5743, 0.215, 0.5912, 0.25, 0.5942, 0.219, 0.5743, 0.215, 0.5709, 0.25, 0.5942, 0.281, 0.5912, 0.25, 0.5709, 0.25, 0.5743, 0.285, 0.6032, 0.3108, 0.5942, 0.281, 0.5743, 0.285, 0.5845, 0.3186, 0.6179, 0.3383, 0.6032, 0.3108, 0.5845, 0.3186, 0.601, 0.3495, 0.6377, 0.3623, 0.6179, 0.3383, 0.601, 0.3495, 0.6233, 0.3767, 0.6617, 0.3821, 0.6377, 0.3623, 0.6233, 0.3767, 0.6505, 0.399, 0.6892, 0.3968, 0.6617, 0.3821, 0.6505, 0.399, 0.6814, 0.4155, 0.719, 0.4058, 0.6892, 0.3968, 0.6814, 0.4155, 0.715, 0.4257, 0.8053, 0.3835, 0.7782, 0.3918, 0.781, 0.4058, 0.8108, 0.3968, 0.785, 0.4257, 0.75, 0.4291, 0.75, 0.4617, 0.7913, 0.4576, 0.75, 0.3945, 0.7218, 0.3918, 0.719, 0.4058, 0.75, 0.4088, 0.8303, 0.3702, 0.8053, 0.3835, 0.8108, 0.3968, 0.8383, 0.3821, 0.8522, 0.3522, 0.8303, 0.3702, 0.8383, 0.3821, 0.8623, 0.3623, 0.8702, 0.3303, 0.8522, 0.3522, 0.8623, 0.3623, 0.8821, 0.3383, 0.8835, 0.3053, 0.8702, 0.3303, 0.8821, 0.3383, 0.8968, 0.3108, 0.8918, 0.2782, 0.8835, 0.3053, 0.8968, 0.3108, 0.9058, 0.281, 0.8945, 0.25, 0.8918, 0.2782, 0.9058, 0.281, 0.9088, 0.25, 0.8918, 0.2218, 0.8945, 0.25, 0.9088, 0.25, 0.9058, 0.219, 0.8835, 0.1947, 0.8918, 0.2218, 0.9058, 0.219, 0.8968, 0.1892, 0.8702, 0.1697, 0.8835, 0.1947, 0.8968, 0.1892, 0.8821, 0.1617, 0.8522, 0.1478, 0.8702, 0.1697, 0.8821, 0.1617, 0.8623, 0.1377, 0.8303, 0.1298, 0.8522, 0.1478, 0.8623, 0.1377, 0.8383, 0.1179, 0.8053, 0.1165, 0.8303, 0.1298, 0.8383, 0.1179, 0.8108, 0.1032, 0.7782, 0.1082, 0.8053, 0.1165, 0.8108, 0.1032, 0.781, 0.0942, 0.75, 0.1055, 0.7782, 0.1082, 0.781, 0.0942, 0.75, 0.09115, 0.7218, 0.1082, 0.75, 0.1055, 0.75, 0.09115, 0.719, 0.0942, 0.6947, 0.1165, 0.7218, 0.1082, 0.719, 0.0942, 0.6892, 0.1032, 0.6697, 0.1298, 0.6947, 0.1165, 0.6892, 0.1032, 0.6617, 0.1179, 0.6478, 0.1478, 0.6697, 0.1298, 0.6617, 0.1179, 0.6377, 0.1377, 0.6298, 0.1697, 0.6478, 0.1478, 0.6377, 0.1377, 0.6179, 0.1617, 0.6165, 0.1947, 0.6298, 0.1697, 0.6179, 0.1617, 0.6032, 0.1892, 0.6082, 0.2218, 0.6165, 0.1947, 0.6032, 0.1892, 0.5942, 0.219, 0.6055, 0.25, 0.6082, 0.2218, 0.5942, 0.219, 0.5912, 0.25, 0.6082, 0.2782, 0.6055, 0.25, 0.5912, 0.25, 0.5942, 0.281, 0.6165, 0.3053, 0.6082, 0.2782, 0.5942, 0.281, 0.6032, 0.3108, 0.6298, 0.3303, 0.6165, 0.3053, 0.6032, 0.3108, 0.6179, 0.3383, 0.6478, 0.3522, 0.6298, 0.3303, 0.6179, 0.3383, 0.6377, 0.3623, 0.6697, 0.3702, 0.6478, 0.3522, 0.6377, 0.3623, 0.6617, 0.3821, 0.6947, 0.3835, 0.6697, 0.3702, 0.6617, 0.3821, 0.6892, 0.3968, 0.7218, 0.3918, 0.6947, 0.3835, 0.6892, 0.3968, 0.719, 0.4058, 0.75, 0.3799, 0.7753, 0.3774, 0.7997, 0.37, 0.8222, 0.358, 0.8419, 0.3419, 0.858, 0.3222, 0.87, 0.2997, 0.8774, 0.2753, 0.8799, 0.25, 0.8774, 0.2247, 0.87, 0.2003, 0.858, 0.1778, 0.8419, 0.1581, 0.8222, 0.142, 0.7997, 0.13, 0.7753, 0.1226, 0.75, 0.1201, 0.7247, 0.1226, 0.7003, 0.13, 0.6778, 0.142, 0.6581, 0.1581, 0.642, 0.1778, 0.63, 0.2003, 0.6226, 0.2247, 0.6201, 0.25, 0.6226, 0.2753, 0.63, 0.2997, 0.642, 0.3222, 0.6581, 0.3419, 0.6778, 0.358, 0.7003, 0.37, 0.7247, 0.3774, 0.781, 0.4058, 0.75, 0.4088, 0.75, 0.4291, 0.785, 0.4257, 0.7753, 0.3774, 0.75, 0.3799, 0.75, 0.3945, 0.7782, 0.3918, 0.7997, 0.37, 0.7753, 0.3774, 0.7782, 0.3918, 0.8053, 0.3835, 0.8222, 0.358, 0.7997, 0.37, 0.8053, 0.3835, 0.8303, 0.3702, 0.8419, 0.3419, 0.8222, 0.358, 0.8303, 0.3702, 0.8522, 0.3522, 0.858, 0.3222, 0.8419, 0.3419, 0.8522, 0.3522, 0.8702, 0.3303, 0.87, 0.2997, 0.858, 0.3222, 0.8702, 0.3303, 0.8835, 0.3053, 0.8774, 0.2753, 0.87, 0.2997, 0.8835, 0.3053, 0.8918, 0.2782, 0.8799, 0.25, 0.8774, 0.2753, 0.8918, 0.2782, 0.8945, 0.25, 0.8774, 0.2247, 0.8799, 0.25, 0.8945, 0.25, 0.8918, 0.2218, 0.87, 0.2003, 0.8774, 0.2247, 0.8918, 0.2218, 0.8835, 0.1947, 0.858, 0.1778, 0.87, 0.2003, 0.8835, 0.1947, 0.8702, 0.1697, 0.8419, 0.1581, 0.858, 0.1778, 0.8702, 0.1697, 0.8522, 0.1478, 0.8222, 0.142, 0.8419, 0.1581, 0.8522, 0.1478, 0.8303, 0.1298, 0.7997, 0.13, 0.8222, 0.142, 0.8303, 0.1298, 0.8053, 0.1165, 0.7753, 0.1226, 0.7997, 0.13, 0.8053, 0.1165, 0.7782, 0.1082, 0.75, 0.1201, 0.7753, 0.1226, 0.7782, 0.1082, 0.75, 0.1055, 0.7247, 0.1226, 0.75, 0.1201, 0.75, 0.1055, 0.7218, 0.1082, 0.7003, 0.13, 0.7247, 0.1226, 0.7218, 0.1082, 0.6947, 0.1165, 0.6778, 0.142, 0.7003, 0.13, 0.6947, 0.1165, 0.6697, 0.1298, 0.6581, 0.1581, 0.6778, 0.142, 0.6697, 0.1298, 0.6478, 0.1478, 0.642, 0.1778, 0.6581, 0.1581, 0.6478, 0.1478, 0.6298, 0.1697, 0.63, 0.2003, 0.642, 0.1778, 0.6298, 0.1697, 0.6165, 0.1947, 0.6226, 0.2247, 0.63, 0.2003, 0.6165, 0.1947, 0.6082, 0.2218, 0.6201, 0.25, 0.6226, 0.2247, 0.6082, 0.2218, 0.6055, 0.25, 0.6226, 0.2753, 0.6201, 0.25, 0.6055, 0.25, 0.6082, 0.2782, 0.63, 0.2997, 0.6226, 0.2753, 0.6082, 0.2782, 0.6165, 0.3053, 0.642, 0.3222, 0.63, 0.2997, 0.6165, 0.3053, 0.6298, 0.3303, 0.6581, 0.3419, 0.642, 0.3222, 0.6298, 0.3303, 0.6478, 0.3522, 0.6778, 0.358, 0.6581, 0.3419, 0.6478, 0.3522, 0.6697, 0.3702, 0.7003, 0.37, 0.6778, 0.358, 0.6697, 0.3702, 0.6947, 0.3835, 0.7247, 0.3774, 0.7003, 0.37, 0.6947, 0.3835, 0.7218, 0.3918, 0.75, 0.3799, 0.7247, 0.3774, 0.7218, 0.3918, 0.75, 0.3945, 0.7782, 0.3918, 0.75, 0.3945, 0.75, 0.4088, 0.781, 0.4058, 0.2812, 0.5, 0.2656, 0.5, 0.2656, 0.5, 0.2734, 0.5, 0.2812, 0.5, 0.2656, 0.5, 0.25, 0.5, 0.25, 0.5, 0.2578, 0.5, 0.2656, 0.5, 0.5625, 0.5, 0.5469, 0.5, 0.5469, 0.5, 0.5625, 0.5, 0.5625, 0.5, 0.5469, 0.5, 0.5469, 0.5, 0.5625, 0.5, 0.5469, 0.5, 0.5312, 0.5, 0.5312, 0.5, 0.5469, 0.5, 0.8438, 0.5, 0.8281, 0.5, 0.8281, 0.5, 0.8438, 0.5, 0.8438, 0.5, 0.8438, 0.5, 0.8281, 0.5, 0.8281, 0.5, 0.8438, 0.5, 0.8281, 0.5, 0.8125, 0.5, 0.8125, 0.5, 0.8281, 0.5, 0.1484, 0.5, 0.1406, 0.5, 0.1406, 0.5, 0.1484, 0.5, 0.1562, 0.5, 0.1406, 0.5, 0.1406, 0.5, 0.1484, 0.5, 0.1562, 0.5, 0.1406, 0.5, 0.125, 0.5, 0.125, 0.5, 0.1328, 0.5, 0.1406, 0.5, 0.4375, 0.5, 0.4219, 0.5, 0.4219, 0.5, 0.4375, 0.5, 0.4375, 0.5, 0.4219, 0.5, 0.4219, 0.5, 0.4375, 0.5, 0.4219, 0.5, 0.4062, 0.5, 0.4062, 0.5, 0.4219, 0.5, 0.7188, 0.5, 0.7031, 0.5, 0.7031, 0.5, 0.7188, 0.5, 0.7188, 0.5, 0.7188, 0.5, 0.7031, 0.5, 0.7031, 0.5, 0.7188, 0.5, 0.7031, 0.5, 0.6875, 0.5, 0.6875, 0.5, 0.7031, 0.5, 0.02344, 0.5, 0.01562, 0.5, 0.01562, 0.5, 0.02344, 0.5, 0.03125, 0.5, 0.01562, 0.5, 0.01562, 0.5, 0.02344, 0.5, 0.03125, 0.5, 0.01562, 0.5, 0.0, 0.5, 0.0, 0.5, 0.007812, 0.5, 0.01562, 0.5, 0.9922, 0.5, 0.9844, 0.5, 0.9844, 0.5, 0.9922, 0.5, 1.0, 0.5, 0.9844, 0.5, 0.9844, 0.5, 0.9922, 0.5, 1.0, 0.5, 0.9844, 0.5, 0.9688, 0.5, 0.9688, 0.5, 0.9766, 0.5, 0.9844, 0.5, 0.3125, 0.5, 0.2969, 0.5, 0.2969, 0.5, 0.3125, 0.5, 0.3125, 0.5, 0.2969, 0.5, 0.2969, 0.5, 0.3125, 0.5, 0.2969, 0.5, 0.2812, 0.5, 0.2812, 0.5, 0.2969, 0.5, 0.5938, 0.5, 0.5781, 0.5, 0.5781, 0.5, 0.5938, 0.5, 0.5938, 0.5, 0.5938, 0.5, 0.5781, 0.5, 0.5781, 0.5, 0.5938, 0.5, 0.5781, 0.5, 0.5625, 0.5, 0.5625, 0.5, 0.5781, 0.5, 0.8672, 0.5, 0.8594, 0.5, 0.8594, 0.5, 0.8672, 0.5, 0.875, 0.5, 0.8594, 0.5, 0.8594, 0.5, 0.8672, 0.5, 0.875, 0.5, 0.8594, 0.5, 0.8438, 0.5, 0.8438, 0.5, 0.8516, 0.5, 0.8594, 0.5, 0.1875, 0.5, 0.1719, 0.5, 0.1719, 0.5, 0.1875, 0.5, 0.1875, 0.5, 0.1719, 0.5, 0.1719, 0.5, 0.1875, 0.5, 0.1719, 0.5, 0.1562, 0.5, 0.1562, 0.5, 0.1719, 0.5, 0.4688, 0.5, 0.4531, 0.5, 0.4531, 0.5, 0.4688, 0.5, 0.4688, 0.5, 0.4688, 0.5, 0.4531, 0.5, 0.4531, 0.5, 0.4688, 0.5, 0.4531, 0.5, 0.4375, 0.5, 0.4375, 0.5, 0.4531, 0.5, 0.7422, 0.5, 0.7344, 0.5, 0.7344, 0.5, 0.7422, 0.5, 0.75, 0.5, 0.7344, 0.5, 0.7344, 0.5, 0.7422, 0.5, 0.75, 0.5, 0.7344, 0.5, 0.7188, 0.5, 0.7188, 0.5, 0.7266, 0.5, 0.7344, 0.5, 0.0625, 0.5, 0.04688, 0.5, 0.04688, 0.5, 0.0625, 0.5, 0.0625, 0.5, 0.04688, 0.5, 0.04688, 0.5, 0.0625, 0.5, 0.04688, 0.5, 0.03125, 0.5, 0.03125, 0.5, 0.04688, 0.5, 0.3438, 0.5, 0.3281, 0.5, 0.3281, 0.5, 0.3438, 0.5, 0.3438, 0.5, 0.3438, 0.5, 0.3281, 0.5, 0.3281, 0.5, 0.3438, 0.5, 0.3281, 0.5, 0.3125, 0.5, 0.3125, 0.5, 0.3281, 0.5, 0.6172, 0.5, 0.6094, 0.5, 0.6094, 0.5, 0.6172, 0.5, 0.625, 0.5, 0.6094, 0.5, 0.6094, 0.5, 0.6172, 0.5, 0.625, 0.5, 0.6094, 0.5, 0.5938, 0.5, 0.5938, 0.5, 0.6016, 0.5, 0.6094, 0.5, 0.8984, 0.5, 0.8906, 0.5, 0.8906, 0.5, 0.8984, 0.5, 0.9062, 0.5, 0.8906, 0.5, 0.8906, 0.5, 0.8984, 0.5, 0.9062, 0.5, 0.8906, 0.5, 0.875, 0.5, 0.875, 0.5, 0.8828, 0.5, 0.8906, 0.5, 0.2188, 0.5, 0.2031, 0.5, 0.2031, 0.5, 0.2188, 0.5, 0.2188, 0.5, 0.2188, 0.5, 0.2031, 0.5, 0.2031, 0.5, 0.2188, 0.5, 0.2031, 0.5, 0.1875, 0.5, 0.1875, 0.5, 0.2031, 0.5, 0.4922, 0.5, 0.4844, 0.5, 0.4844, 0.5, 0.4922, 0.5, 0.5, 0.5, 0.4844, 0.5, 0.4844, 0.5, 0.4922, 0.5, 0.5, 0.5, 0.4844, 0.5, 0.4688, 0.5, 0.4688, 0.5, 0.4766, 0.5, 0.4844, 0.5, 0.7734, 0.5, 0.7656, 0.5, 0.7656, 0.5, 0.7734, 0.5, 0.7812, 0.5, 0.7656, 0.5, 0.7656, 0.5, 0.7734, 0.5, 0.7812, 0.5, 0.7656, 0.5, 0.75, 0.5, 0.75, 0.5, 0.7578, 0.5, 0.7656, 0.5, 0.09375, 0.5, 0.07812, 0.5, 0.07812, 0.5, 0.09375, 0.5, 0.09375, 0.5, 0.09375, 0.5, 0.07812, 0.5, 0.07812, 0.5, 0.09375, 0.5, 0.07812, 0.5, 0.0625, 0.5, 0.0625, 0.5, 0.07812, 0.5, 0.3672, 0.5, 0.3594, 0.5, 0.3594, 0.5, 0.3672, 0.5, 0.375, 0.5, 0.3594, 0.5, 0.3594, 0.5, 0.3672, 0.5, 0.375, 0.5, 0.3594, 0.5, 0.3438, 0.5, 0.3438, 0.5, 0.3516, 0.5, 0.3594, 0.5, 0.6484, 0.5, 0.6406, 0.5, 0.6406, 0.5, 0.6484, 0.5, 0.6562, 0.5, 0.6406, 0.5, 0.6406, 0.5, 0.6484, 0.5, 0.6562, 0.5, 0.6406, 0.5, 0.625, 0.5, 0.625, 0.5, 0.6328, 0.5, 0.6406, 0.5, 0.9375, 0.5, 0.9219, 0.5, 0.9219, 0.5, 0.9375, 0.5, 0.9375, 0.5, 0.9219, 0.5, 0.9219, 0.5, 0.9375, 0.5, 0.9219, 0.5, 0.9062, 0.5, 0.9062, 0.5, 0.9219, 0.5, 0.2422, 0.5, 0.2344, 0.5, 0.2344, 0.5, 0.2422, 0.5, 0.25, 0.5, 0.2344, 0.5, 0.2344, 0.5, 0.2422, 0.5, 0.25, 0.5, 0.2344, 0.5, 0.2188, 0.5, 0.2188, 0.5, 0.2266, 0.5, 0.2344, 0.5, 0.5234, 0.5, 0.5156, 0.5, 0.5156, 0.5, 0.5234, 0.5, 0.5312, 0.5, 0.5156, 0.5, 0.5156, 0.5, 0.5234, 0.5, 0.5312, 0.5, 0.5156, 0.5, 0.5, 0.5, 0.5, 0.5, 0.5078, 0.5, 0.5156, 0.5, 0.8125, 0.5, 0.7969, 0.5, 0.7969, 0.5, 0.8125, 0.5, 0.8125, 0.5, 0.7969, 0.5, 0.7969, 0.5, 0.8125, 0.5, 0.7969, 0.5, 0.7812, 0.5, 0.7812, 0.5, 0.7969, 0.5, 0.1172, 0.5, 0.1094, 0.5, 0.1094, 0.5, 0.1172, 0.5, 0.125, 0.5, 0.1094, 0.5, 0.1094, 0.5, 0.1172, 0.5, 0.125, 0.5, 0.1094, 0.5, 0.09375, 0.5, 0.09375, 0.5, 0.1016, 0.5, 0.1094, 0.5, 0.3984, 0.5, 0.3906, 0.5, 0.3906, 0.5, 0.3984, 0.5, 0.4062, 0.5, 0.3906, 0.5, 0.3906, 0.5, 0.3984, 0.5, 0.4062, 0.5, 0.3906, 0.5, 0.375, 0.5, 0.375, 0.5, 0.3828, 0.5, 0.3906, 0.5, 0.6875, 0.5, 0.6719, 0.5, 0.6719, 0.5, 0.6875, 0.5, 0.6875, 0.5, 0.6719, 0.5, 0.6719, 0.5, 0.6875, 0.5, 0.6719, 0.5, 0.6562, 0.5, 0.6562, 0.5, 0.6719, 0.5, 0.9688, 0.5, 0.9531, 0.5, 0.9531, 0.5, 0.9688, 0.5, 0.9688, 0.5, 0.9688, 0.5, 0.9531, 0.5, 0.9531, 0.5, 0.9688, 0.5, 0.9531, 0.5, 0.9375, 0.5, 0.9375, 0.5, 0.9531, 0.5, 0.4062, 0.5, 0.3984, 0.5, 0.3984, 0.5, 0.4062, 0.5, 0.4062, 0.5, 0.3984, 0.5, 0.3984, 0.5, 0.4062, 0.5, 0.3984, 0.5, 0.3906, 0.5, 0.3906, 0.5, 0.3984, 0.5, 0.125, 0.5, 0.1172, 0.5, 0.1172, 0.5, 0.125, 0.5, 0.125, 0.5, 0.1172, 0.5, 0.1172, 0.5, 0.125, 0.5, 0.1172, 0.5, 0.1094, 0.5, 0.1094, 0.5, 0.1172, 0.5, 0.5312, 0.5, 0.5234, 0.5, 0.5234, 0.5, 0.5312, 0.5, 0.5312, 0.5, 0.5234, 0.5, 0.5234, 0.5, 0.5312, 0.5, 0.5234, 0.5, 0.5156, 0.5, 0.5156, 0.5, 0.5234, 0.5, 0.25, 0.5, 0.2422, 0.5, 0.2422, 0.5, 0.25, 0.5, 0.25, 0.5, 0.2422, 0.5, 0.2422, 0.5, 0.25, 0.5, 0.2422, 0.5, 0.2344, 0.5, 0.2344, 0.5, 0.2422, 0.5, 0.6562, 0.5, 0.6484, 0.5, 0.6484, 0.5, 0.6562, 0.5, 0.6562, 0.5, 0.6484, 0.5, 0.6484, 0.5, 0.6562, 0.5, 0.6484, 0.5, 0.6406, 0.5, 0.6406, 0.5, 0.6484, 0.5, 0.375, 0.5, 0.3672, 0.5, 0.3672, 0.5, 0.375, 0.5, 0.375, 0.5, 0.3672, 0.5, 0.3672, 0.5, 0.375, 0.5, 0.3672, 0.5, 0.3594, 0.5, 0.3594, 0.5, 0.3672, 0.5, 0.7812, 0.5, 0.7734, 0.5, 0.7734, 0.5, 0.7812, 0.5, 0.7812, 0.5, 0.7734, 0.5, 0.7734, 0.5, 0.7812, 0.5, 0.7734, 0.5, 0.7656, 0.5, 0.7656, 0.5, 0.7734, 0.5, 0.5, 0.5, 0.4922, 0.5, 0.4922, 0.5, 0.5, 0.5, 0.5, 0.5, 0.4922, 0.5, 0.4922, 0.5, 0.5, 0.5, 0.4922, 0.5, 0.4844, 0.5, 0.4844, 0.5, 0.4922, 0.5, 0.9062, 0.5, 0.8984, 0.5, 0.8984, 0.5, 0.9062, 0.5, 0.9062, 0.5, 0.8984, 0.5, 0.8984, 0.5, 0.9062, 0.5, 0.8984, 0.5, 0.8906, 0.5, 0.8906, 0.5, 0.8984, 0.5, 0.625, 0.5, 0.6172, 0.5, 0.6172, 0.5, 0.625, 0.5, 0.625, 0.5, 0.6172, 0.5, 0.6172, 0.5, 0.625, 0.5, 0.6172, 0.5, 0.6094, 0.5, 0.6094, 0.5, 0.6172, 0.5, 0.75, 0.5, 0.7422, 0.5, 0.7422, 0.5, 0.75, 0.5, 0.75, 0.5, 0.7422, 0.5, 0.7422, 0.5, 0.75, 0.5, 0.7422, 0.5, 0.7344, 0.5, 0.7344, 0.5, 0.7422, 0.5, 0.875, 0.5, 0.8672, 0.5, 0.8672, 0.5, 0.875, 0.5, 0.875, 0.5, 0.8672, 0.5, 0.8672, 0.5, 0.875, 0.5, 0.8672, 0.5, 0.8594, 0.5, 0.8594, 0.5, 0.8672, 0.5, 1.0, 0.5, 0.9922, 0.5, 0.9922, 0.5, 1.0, 0.5, 1.0, 0.5, 0.9922, 0.5, 0.9922, 0.5, 1.0, 0.5, 0.9922, 0.5, 0.9844, 0.5, 0.9844, 0.5, 0.9922, 0.5, 0.03125, 0.5, 0.02344, 0.5, 0.02344, 0.5, 0.03125, 0.5, 0.03125, 0.5, 0.02344, 0.5, 0.02344, 0.5, 0.03125, 0.5, 0.02344, 0.5, 0.01562, 0.5, 0.01562, 0.5, 0.02344, 0.5, 0.1562, 0.5, 0.1484, 0.5, 0.1484, 0.5, 0.1562, 0.5, 0.1562, 0.5, 0.1484, 0.5, 0.1484, 0.5, 0.1562, 0.5, 0.1484, 0.5, 0.1406, 0.5, 0.1406, 0.5, 0.1484, 0.5, 0.2656, 0.5, 0.2578, 0.5, 0.2578, 0.5, 0.2656, 0.5, 0.2656, 0.5, 0.2578, 0.5, 0.2578, 0.5, 0.2656, 0.5, 0.2578, 0.5, 0.25, 0.5, 0.25, 0.5, 0.2578, 0.5, 0.1406, 0.5, 0.1328, 0.5, 0.1328, 0.5, 0.1406, 0.5, 0.1406, 0.5, 0.1328, 0.5, 0.1328, 0.5, 0.1406, 0.5, 0.1328, 0.5, 0.125, 0.5, 0.125, 0.5, 0.1328, 0.5, 0.01562, 0.5, 0.007812, 0.5, 0.007812, 0.5, 0.01562, 0.5, 0.01562, 0.5, 0.007812, 0.5, 0.007812, 0.5, 0.01562, 0.5, 0.007812, 0.5, 0.0, 0.5, 0.0, 0.5, 0.007812, 0.5, 0.9844, 0.5, 0.9766, 0.5, 0.9766, 0.5, 0.9844, 0.5, 0.9844, 0.5, 0.9766, 0.5, 0.9766, 0.5, 0.9844, 0.5, 0.9766, 0.5, 0.9688, 0.5, 0.9688, 0.5, 0.9766, 0.5, 0.8594, 0.5, 0.8516, 0.5, 0.8516, 0.5, 0.8594, 0.5, 0.8594, 0.5, 0.8516, 0.5, 0.8516, 0.5, 0.8594, 0.5, 0.8516, 0.5, 0.8438, 0.5, 0.8438, 0.5, 0.8516, 0.5, 0.7344, 0.5, 0.7266, 0.5, 0.7266, 0.5, 0.7344, 0.5, 0.7344, 0.5, 0.7266, 0.5, 0.7266, 0.5, 0.7344, 0.5, 0.7266, 0.5, 0.7188, 0.5, 0.7188, 0.5, 0.7266, 0.5, 0.6094, 0.5, 0.6016, 0.5, 0.6016, 0.5, 0.6094, 0.5, 0.6094, 0.5, 0.6016, 0.5, 0.6016, 0.5, 0.6094, 0.5, 0.6016, 0.5, 0.5938, 0.5, 0.5938, 0.5, 0.6016, 0.5, 0.8906, 0.5, 0.8828, 0.5, 0.8828, 0.5, 0.8906, 0.5, 0.8906, 0.5, 0.8828, 0.5, 0.8828, 0.5, 0.8906, 0.5, 0.8828, 0.5, 0.875, 0.5, 0.875, 0.5, 0.8828, 0.5, 0.4844, 0.5, 0.4766, 0.5, 0.4766, 0.5, 0.4844, 0.5, 0.4844, 0.5, 0.4766, 0.5, 0.4766, 0.5, 0.4844, 0.5, 0.4766, 0.5, 0.4688, 0.5, 0.4688, 0.5, 0.4766, 0.5, 0.7656, 0.5, 0.7578, 0.5, 0.7578, 0.5, 0.7656, 0.5, 0.7656, 0.5, 0.7578, 0.5, 0.7578, 0.5, 0.7656, 0.5, 0.7578, 0.5, 0.75, 0.5, 0.75, 0.5, 0.7578, 0.5, 0.3594, 0.5, 0.3516, 0.5, 0.3516, 0.5, 0.3594, 0.5, 0.3594, 0.5, 0.3516, 0.5, 0.3516, 0.5, 0.3594, 0.5, 0.3516, 0.5, 0.3438, 0.5, 0.3438, 0.5, 0.3516, 0.5, 0.6406, 0.5, 0.6328, 0.5, 0.6328, 0.5, 0.6406, 0.5, 0.6406, 0.5, 0.6328, 0.5, 0.6328, 0.5, 0.6406, 0.5, 0.6328, 0.5, 0.625, 0.5, 0.625, 0.5, 0.6328, 0.5, 0.2344, 0.5, 0.2266, 0.5, 0.2266, 0.5, 0.2344, 0.5, 0.2344, 0.5, 0.2266, 0.5, 0.2266, 0.5, 0.2344, 0.5, 0.2266, 0.5, 0.2188, 0.5, 0.2188, 0.5, 0.2266, 0.5, 0.5156, 0.5, 0.5078, 0.5, 0.5078, 0.5, 0.5156, 0.5, 0.5156, 0.5, 0.5078, 0.5, 0.5078, 0.5, 0.5156, 0.5, 0.5078, 0.5, 0.5, 0.5, 0.5, 0.5, 0.5078, 0.5, 0.1094, 0.5, 0.1016, 0.5, 0.1016, 0.5, 0.1094, 0.5, 0.1094, 0.5, 0.1016, 0.5, 0.1016, 0.5, 0.1094, 0.5, 0.1016, 0.5, 0.09375, 0.5, 0.09375, 0.5, 0.1016, 0.5, 0.3906, 0.5, 0.3828, 0.5, 0.3828, 0.5, 0.3906, 0.5, 0.3906, 0.5, 0.3828, 0.5, 0.3828, 0.5, 0.3906, 0.5, 0.3828, 0.5, 0.375, 0.5, 0.375, 0.5, 0.3828, 0.5, 0.2812, 0.5, 0.2734, 0.5, 0.2734, 0.5, 0.2812, 0.5, 0.2812, 0.5, 0.2734, 0.5, 0.2734, 0.5, 0.2812, 0.5, 0.2734, 0.5, 0.2656, 0.5, 0.2656, 0.5, 0.2734, 0.5])
me_cylinder.update()
me_cylinder_001 = bpy.data.meshes.new('Cylinder.001')
me_cylinder_001.from_pydata([(6.986e-09, 0.2206, 1.94), (0.04304, 0.2164, 1.94), (0.08443, 0.2038, 1.94), (0.1226, 0.1834, 1.94), (0.156, 0.156, 1.94), (0.1834, 0.1226, 1.94), (0.2038, 0.08443, 1.94), (0.2164, 0.04304, 1.94), (0.2206, 1.015e-08, 1.94), (0.2164, -0.04304, 1.94), (0.2038, -0.08443, 1.94), (0.1834, -0.1226, 1.94), (0.156, -0.156, 1.94), (0.1226, -0.1834, 1.94), (0.08443, -0.2038, 1.94), (0.04304, -0.2164, 1.94), (6.986e-09, -0.2206, 1.94), (-0.04304, -0.2164, 1.94), (-0.08443, -0.2038, 1.94), (-0.1226, -0.1834, 1.94), (-0.156, -0.156, 1.94), (-0.1834, -0.1226, 1.94), (-0.2038, -0.08443, 1.94), (-0.2164, -0.04304, 1.94), (-0.2206, 1.015e-08, 1.94), (-0.2164, 0.04304, 1.94), (-0.2038, 0.08443, 1.94), (-0.1834, 0.1226, 1.94), (-0.156, 0.156, 1.94), (-0.1226, 0.1834, 1.94), (-0.08443, 0.2038, 1.94), (-0.04304, 0.2164, 1.94), (6.986e-09, 0.2206, 2.223), (0.04304, 0.2164, 2.223), (0.08443, 0.2038, 2.223), (0.1226, 0.1834, 2.223), (0.156, 0.156, 2.223), (0.1834, 0.1226, 2.223), (0.2038, 0.08443, 2.223), (0.2164, 0.04304, 2.223), (0.2206, 1.015e-08, 2.223), (0.2164, -0.04304, 2.223), (0.2038, -0.08443, 2.223), (0.1834, -0.1226, 2.223), (0.156, -0.156, 2.223), (0.1226, -0.1834, 2.223), (0.08443, -0.2038, 2.223), (0.04304, -0.2164, 2.223), (6.986e-09, -0.2206, 2.223), (-0.04304, -0.2164, 2.223), (-0.08443, -0.2038, 2.223), (-0.1226, -0.1834, 2.223), (-0.156, -0.156, 2.223), (-0.1834, -0.1226, 2.223), (-0.2038, -0.08443, 2.223), (-0.2164, -0.04304, 2.223), (-0.2206, 1.015e-08, 2.223), (-0.2164, 0.04304, 2.223), (-0.2038, 0.08443, 2.223), (-0.1834, 0.1226, 2.223), (-0.156, 0.156, 2.223), (-0.1226, 0.1834, 2.223), (-0.08443, 0.2038, 2.223), (-0.04304, 0.2164, 2.223)], [], [(6, 5, 37, 38), (33, 32, 63, 62, 61, 60, 59, 58, 57, 56, 55, 54, 53, 52, 51, 50, 49, 48, 47, 46, 45, 44, 43, 42, 41, 40, 39, 38, 37, 36, 35, 34), (15, 14, 46, 47), (24, 23, 55, 56), (2, 1, 33, 34), (11, 10, 42, 43), (20, 19, 51, 52), (29, 28, 60, 61), (7, 6, 38, 39), (16, 15, 47, 48), (25, 24, 56, 57), (3, 2, 34, 35), (12, 11, 43, 44), (21, 20, 52, 53), (30, 29, 61, 62), (8, 7, 39, 40), (17, 16, 48, 49), (26, 25, 57, 58), (4, 3, 35, 36), (13, 12, 44, 45), (22, 21, 53, 54), (31, 30, 62, 63), (9, 8, 40, 41), (18, 17, 49, 50), (27, 26, 58, 59), (5, 4, 36, 37), (14, 13, 45, 46), (23, 22, 54, 55), (1, 0, 32, 33), (0, 31, 63, 32), (10, 9, 41, 42), (19, 18, 50, 51), (28, 27, 59, 60)])
_uv = me_cylinder_001.uv_layers.new(name='UVMap')
_uv.uv.foreach_set('vector', [0.8125, 1.0, 0.8438, 1.0, 0.8438, 1.0, 0.8125, 1.0, 0.2968, 0.4854, 0.25, 0.49, 0.2032, 0.4854, 0.1582, 0.4717, 0.1167, 0.4496, 0.08029, 0.4197, 0.05045, 0.3833, 0.02827, 0.3418, 0.01461, 0.2968, 0.01, 0.25, 0.01461, 0.2032, 0.02827, 0.1582, 0.05045, 0.1167, 0.08029, 0.08029, 0.1167, 0.05045, 0.1582, 0.02827, 0.2032, 0.01461, 0.25, 0.01, 0.2968, 0.01461, 0.3418, 0.02827, 0.3833, 0.05045, 0.4197, 0.08029, 0.4496, 0.1167, 0.4717, 0.1582, 0.4854, 0.2032, 0.49, 0.25, 0.4854, 0.2968, 0.4717, 0.3418, 0.4496, 0.3833, 0.4197, 0.4197, 0.3833, 0.4496, 0.3418, 0.4717, 0.5312, 1.0, 0.5625, 1.0, 0.5625, 1.0, 0.5312, 1.0, 0.25, 1.0, 0.2812, 1.0, 0.2812, 1.0, 0.25, 1.0, 0.9375, 1.0, 0.9688, 1.0, 0.9688, 1.0, 0.9375, 1.0, 0.6562, 1.0, 0.6875, 1.0, 0.6875, 1.0, 0.6562, 1.0, 0.375, 1.0, 0.4062, 1.0, 0.4062, 1.0, 0.375, 1.0, 0.09375, 1.0, 0.125, 1.0, 0.125, 1.0, 0.09375, 1.0, 0.7812, 1.0, 0.8125, 1.0, 0.8125, 1.0, 0.7812, 1.0, 0.5, 1.0, 0.5312, 1.0, 0.5312, 1.0, 0.5, 1.0, 0.2188, 1.0, 0.25, 1.0, 0.25, 1.0, 0.2188, 1.0, 0.9062, 1.0, 0.9375, 1.0, 0.9375, 1.0, 0.9062, 1.0, 0.625, 1.0, 0.6562, 1.0, 0.6562, 1.0, 0.625, 1.0, 0.3438, 1.0, 0.375, 1.0, 0.375, 1.0, 0.3438, 1.0, 0.0625, 1.0, 0.09375, 1.0, 0.09375, 1.0, 0.0625, 1.0, 0.75, 1.0, 0.7812, 1.0, 0.7812, 1.0, 0.75, 1.0, 0.4688, 1.0, 0.5, 1.0, 0.5, 1.0, 0.4688, 1.0, 0.1875, 1.0, 0.2188, 1.0, 0.2188, 1.0, 0.1875, 1.0, 0.875, 1.0, 0.9062, 1.0, 0.9062, 1.0, 0.875, 1.0, 0.5938, 1.0, 0.625, 1.0, 0.625, 1.0, 0.5938, 1.0, 0.3125, 1.0, 0.3438, 1.0, 0.3438, 1.0, 0.3125, 1.0, 0.03125, 1.0, 0.0625, 1.0, 0.0625, 1.0, 0.03125, 1.0, 0.7188, 1.0, 0.75, 1.0, 0.75, 1.0, 0.7188, 1.0, 0.4375, 1.0, 0.4688, 1.0, 0.4688, 1.0, 0.4375, 1.0, 0.1562, 1.0, 0.1875, 1.0, 0.1875, 1.0, 0.1562, 1.0, 0.8438, 1.0, 0.875, 1.0, 0.875, 1.0, 0.8438, 1.0, 0.5625, 1.0, 0.5938, 1.0, 0.5938, 1.0, 0.5625, 1.0, 0.2812, 1.0, 0.3125, 1.0, 0.3125, 1.0, 0.2812, 1.0, 0.9688, 1.0, 1.0, 1.0, 1.0, 1.0, 0.9688, 1.0, 0.0, 1.0, 0.03125, 1.0, 0.03125, 1.0, 0.0, 1.0, 0.6875, 1.0, 0.7188, 1.0, 0.7188, 1.0, 0.6875, 1.0, 0.4062, 1.0, 0.4375, 1.0, 0.4375, 1.0, 0.4062, 1.0, 0.125, 1.0, 0.1562, 1.0, 0.1562, 1.0, 0.125, 1.0])
me_cylinder_001.update()

# ---- objects
ob_light = bpy.data.objects.new('Light', light_light)
ob_camera = bpy.data.objects.new('Camera', cam_camera)
ob_cylinder = bpy.data.objects.new('Cylinder', me_cylinder)
ob_cylinder_001 = bpy.data.objects.new('Cylinder.001', me_cylinder_001)

# ---- transforms, parenting, visibility, modifiers, constraints
ob_light.location = (4.076, 1.005, 5.904)
ob_light.rotation_euler = (0.6503, 0.05522, 1.866)
ob_light.lock_rotations_4d = False
ob_light.empty_display_type = 'ARROWS'
ob_light.color = (0.0, 0.0, 0.0, 0.0)
ob_light.lineart.crease_threshold = 0.0
ob_camera.location = (7.359, -6.926, 4.958)
ob_camera.rotation_euler = (1.109, 0.0, 0.8149)
ob_camera.lock_rotations_4d = False
ob_camera.empty_display_type = 'ARROWS'
ob_camera.color = (0.0, 0.0, 0.0, 0.0)
ob_camera.display_type = 'WIRE'
ob_camera.lineart.crease_threshold = 0.0
ob_cylinder.location = (0.0, 0.0, 0.0)
ob_cylinder_001.location = (0.0, 0.0, 0.0)

# ---- collection membership
col_collection.objects.link(ob_light)
col_collection.objects.link(ob_camera)
col_collection.objects.link(ob_cylinder)
col_collection.objects.link(ob_cylinder_001)

# ---- scene / render settings (as saved in the file)
scene.camera = ob_camera
scene.frame_start = 1; scene.frame_end = 250; scene.frame_set(1)
scene.render.engine = 'BLENDER_EEVEE_NEXT'
scene.cycles.sampling_pattern = 'TABULATED_SOBOL'
scene.cycles.use_light_tree = False
scene.view_settings.view_transform = 'Filmic'
bpy.context.view_layer.update()
